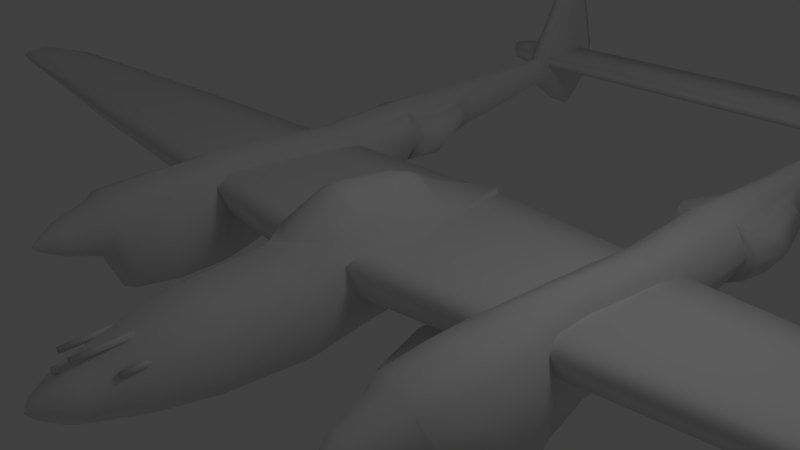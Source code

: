 # Source: p38_simple.blend  (saved by Blender 2.71.0; exported with 4.5.12 LTS)
import bpy
from mathutils import Matrix  # noqa: F401  (used for matrix-valued properties, if any)

bpy.ops.wm.read_factory_settings(use_empty=True)
scene = bpy.context.scene
scene.name = 'Scene'

# ---- collections
col_collection_1 = bpy.data.collections.new('Collection 1'); scene.collection.children.link(col_collection_1)

# ---- materials (node trees are filled in below, after node groups)
mat_material = bpy.data.materials.new('Material')
mat_material.alpha_threshold = 0.0
mat_material.use_transparent_shadow = False
mat_material.preview_render_type = 'SHADERBALL'
mat_material.specular_color = (0.6738, 0.6133, 0.3103)
mat_material.roughness = 0.5
mat_material.specular_intensity = 0.0
mat_material.line_color = (0.0, 0.0, 0.0, 1.0)

# ---- material node trees

# ---- world
world_world = bpy.data.worlds.new('World'); scene.world = world_world
world_world.color = (0.05088, 0.05088, 0.05088)
world_world.use_sun_shadow = False
world_world.sun_shadow_jitter_overblur = 0.0
world_world.cycles.sampling_method = 'MANUAL'
world_world.cycles.sample_map_resolution = 256

# ---- cameras
cam_camera = bpy.data.cameras.new('Camera')
cam_camera.clip_end = 100.0
cam_camera.lens = 35.0
cam_camera.sensor_width = 32.0
cam_camera.sensor_height = 18.0
cam_camera.ortho_scale = 7.314
cam_camera.dof.focus_distance = 0.0
cam_camera.dof.aperture_fstop = 128.0

# ---- lights
light_lamp = bpy.data.lights.new('Lamp', 'POINT')
light_lamp.transmission_factor = 0.0
light_lamp.cutoff_distance = 30.0
light_lamp.energy = 100.0
light_lamp.shadow_buffer_clip_start = 1.001
light_lamp.shadow_soft_size = 1.0
light_lamp.shadow_maximum_resolution = 0.006
light_lamp.use_absolute_resolution = True
light_lamp.cycles.use_multiple_importance_sampling = False

# ---- meshes
me_cube_001 = bpy.data.meshes.new('Cube.001')
me_cube_001.from_pydata([(0.5653, 2.344, 0.09624), (-0.5653, 2.344, 0.09624), (0.5668, -0.7824, -0.049), (-0.5668, -0.7824, -0.049), (0.5648, 2.344, 0.1176), (-0.5648, 2.344, 0.1176), (0.5633, -0.8821, 0.3558), (-0.5633, -0.8821, 0.3558), (0.0, 2.438, 0.1065), (0.0, -0.7824, -0.049), (0.0, 2.438, 0.1213), (0.0, -0.8821, 0.3663), (9.967, -0.3026, 0.7345), (-9.967, -0.3026, 0.7345), (10.13, 0.3927, 0.7161), (-10.13, 0.3927, 0.7161), (9.911, -0.2029, 0.6374), (-9.911, -0.2029, 0.6374), (10.12, 0.3927, 0.6951), (-10.12, 0.3927, 0.6951), (9.509, -0.366, 0.7084), (-9.509, -0.366, 0.7084), (9.505, 0.7911, 0.6619), (-9.505, 0.7911, 0.6619), (9.458, -0.2663, 0.5847), (-9.458, -0.2663, 0.5847), (9.501, 0.7911, 0.6454), (-9.501, 0.7911, 0.6454), (10.19, 0.181, 0.6967), (-10.19, 0.181, 0.6967), (10.18, -0.06702, 0.6879), (-10.18, -0.06702, 0.6879), (10.21, 0.181, 0.7281), (-10.21, 0.181, 0.7281), (10.2, -0.06702, 0.7322), (-10.2, -0.06702, 0.7322), (6.248, -0.5698, 0.5579), (-6.248, -0.5698, 0.5579), (6.248, 1.432, 0.4461), (-6.248, 1.432, 0.4461), (6.219, -0.4701, 0.3231), (-6.219, -0.4701, 0.3231), (6.243, 1.432, 0.4293), (-6.243, 1.432, 0.4293), (3.528, -0.6941, 0.4556), (-3.528, -0.6941, 0.4556), (3.528, 1.794, 0.3151), (-3.528, 1.794, 0.3151), (3.512, -0.5943, 0.1533), (-3.512, -0.5943, 0.1533), (3.526, 1.794, 0.2971), (-3.526, 1.794, 0.2971), (2.308, -0.7715, 0.4145), (-2.308, -0.7715, 0.4145), (2.309, 2.021, 0.2339), (-2.309, 2.021, 0.2339), (2.3, -0.6717, 0.07001), (-2.3, -0.6717, 0.07001), (2.307, 2.021, 0.2144), (-2.307, 2.021, 0.2144), (0.5668, 0.2859, -0.07332), (-0.5668, 0.2859, -0.07332), (0.5633, -0.5714, 0.4389), (-0.5633, -0.5714, 0.4389), (0.0, 0.32, -0.07332), (0.0, -0.5623, 0.4504), (9.985, -0.2356, 0.7873), (-9.985, -0.2356, 0.7873), (9.978, -0.05085, 0.6416), (-9.978, -0.05085, 0.6416), (9.51, -0.2546, 0.7765), (-9.51, -0.2546, 0.7765), (9.465, 0.05295, 0.5937), (-9.465, 0.05295, 0.5937), (10.19, 0.02277, 0.6908), (-10.19, 0.02277, 0.6908), (10.21, 0.02277, 0.7311), (-10.21, 0.02277, 0.7311), (6.249, -0.3771, 0.6454), (-6.249, -0.3771, 0.6454), (6.223, 0.1548, 0.3696), (-6.223, 0.1548, 0.3696), (3.524, -0.4631, 0.5472), (-3.524, -0.4631, 0.5472), (3.498, 0.1742, 0.1934), (-3.498, 0.1742, 0.1934), (2.347, -0.5156, 0.5027), (-2.347, -0.5156, 0.5027), (2.448, 0.1903, 0.08363), (-2.448, 0.1903, 0.08363), (0.5832, 1.655, -0.01903), (-0.5832, 1.655, -0.01903), (0.5797, 1.655, 0.2329), (-0.5797, 1.655, 0.2329), (0.0, 1.723, -0.01097), (0.0, 1.723, 0.2387), (10.1, 0.1949, 0.7696), (-10.1, 0.1949, 0.7696), (10.04, 0.1949, 0.6416), (-10.04, 0.1949, 0.6416), (9.523, 0.5111, 0.7234), (-9.523, 0.5111, 0.7234), (9.472, 0.5111, 0.5839), (-9.472, 0.5111, 0.5839), (10.19, 0.1104, 0.6933), (-10.19, 0.1104, 0.6933), (10.21, 0.1104, 0.7302), (-10.21, 0.1104, 0.7302), (6.24, 0.8131, 0.5259), (-6.24, 0.8131, 0.5259), (6.211, 0.8131, 0.3495), (-6.211, 0.8131, 0.3495), (3.533, 1.087, 0.4191), (-3.533, 1.087, 0.4191), (3.517, 1.087, 0.1932), (-3.517, 1.087, 0.1932), (2.376, 1.341, 0.3271), (-2.376, 1.341, 0.3271), (2.368, 1.341, 0.1212), (-2.368, 1.341, 0.1212), (3.401, 8.559, 0.4564), (-3.401, 8.559, 0.4564), (3.401, 7.249, 0.378), (-3.401, 7.249, 0.378), (3.401, 8.559, 0.4817), (-3.401, 8.559, 0.4817), (3.401, 7.216, 0.5601), (-3.401, 7.216, 0.5601), (0.0, 7.249, 0.378), (0.0, 8.559, 0.4535), (0.0, 7.216, 0.5601), (0.0, 8.559, 0.4846), (3.847, 7.357, 0.5601), (-3.847, 7.357, 0.5601), (3.847, 8.417, 0.5068), (-3.847, 8.417, 0.5068), (3.847, 7.39, 0.378), (-3.847, 7.39, 0.378), (3.847, 8.417, 0.4313), (-3.847, 8.417, 0.4313), (4.112, 8.069, 0.4086), (-4.112, 8.069, 0.4086), (4.112, 7.705, 0.378), (-4.112, 7.705, 0.378), (4.112, 8.069, 0.5295), (-4.112, 8.069, 0.5295), (4.112, 7.705, 0.5601), (-4.112, 7.705, 0.5601), (2.877, 7.249, 0.378), (-2.877, 7.249, 0.378), (2.877, 8.559, 0.456), (-2.877, 8.559, 0.456), (2.877, 7.216, 0.5601), (-2.877, 7.216, 0.5601), (2.877, 8.559, 0.4821), (-2.877, 8.559, 0.4821), (3.401, 7.904, 0.4172), (-3.401, 7.904, 0.4172), (3.401, 7.887, 0.5209), (-3.401, 7.887, 0.5209), (0.0, 7.974, 0.4018), (0.0, 7.953, 0.5363), (3.847, 7.887, 0.5335), (-3.847, 7.887, 0.5335), (3.847, 7.904, 0.4046), (-3.847, 7.904, 0.4046), (4.112, 7.887, 0.3933), (-4.112, 7.887, 0.3933), (4.112, 7.887, 0.5448), (-4.112, 7.887, 0.5448), (2.877, 7.905, 0.4059), (-2.877, 7.905, 0.4059), (2.877, 7.885, 0.5322), (-2.877, 7.885, 0.5322), (3.241, 3.123, -0.349), (-3.241, 3.123, -0.349), (3.155, -2.328, -0.08796), (-3.155, -2.328, -0.08796), (2.556, -2.328, -0.08796), (-2.556, -2.328, -0.08796), (2.633, 3.123, -0.349), (-2.633, 3.123, -0.349), (3.241, 3.123, 0.4894), (-3.241, 3.123, 0.4894), (3.155, -2.328, 0.4828), (-3.155, -2.328, 0.4828), (2.556, -2.328, 0.4828), (-2.556, -2.328, 0.4828), (2.633, 3.123, 0.4894), (-2.633, 3.123, 0.4894), (3.38, -0.7955, -0.7307), (-3.38, -0.7955, -0.7307), (2.394, -0.7955, -0.7356), (-2.394, -0.7955, -0.7356), (3.372, -0.7871, 0.492), (-3.372, -0.7871, 0.492), (2.422, -0.7871, 0.5101), (-2.422, -0.7871, 0.5101), (3.197, 0.183, -0.6449), (-3.197, 0.183, -0.6449), (2.589, 0.183, -0.6449), (-2.589, 0.183, -0.6449), (3.197, 0.1744, 0.5709), (-3.197, 0.1744, 0.5709), (2.589, 0.1744, 0.5709), (-2.589, 0.1744, 0.5709), (3.259, -0.4649, -0.7643), (-3.259, -0.4649, -0.7643), (2.514, -0.4649, -0.7571), (-2.514, -0.4649, -0.7571), (3.251, -0.4649, 0.5756), (-3.251, -0.4649, 0.5756), (2.536, -0.4649, 0.5756), (-2.536, -0.4649, 0.5756), (3.004, 8.177, 1.783), (-3.004, 8.177, 1.783), (3.199, 8.177, 1.783), (-3.199, 8.177, 1.783), (3.004, 8.177, -0.5492), (-3.004, 8.177, -0.5492), (3.199, 8.177, -0.5492), (-3.199, 8.177, -0.5492), (2.781, 4.817, 0.473), (-2.781, 4.817, 0.473), (2.781, 4.817, -0.1469), (-2.781, 4.817, -0.1469), (3.233, 4.817, -0.1469), (-3.233, 4.817, -0.1469), (3.233, 4.817, 0.473), (-3.233, 4.817, 0.473), (2.916, 7.049, 0.4665), (-2.916, 7.049, 0.4665), (2.916, 7.049, 0.1137), (-2.916, 7.049, 0.1137), (3.192, 7.049, 0.1137), (-3.192, 7.049, 0.1137), (3.192, 7.049, 0.4665), (-3.192, 7.049, 0.4665), (3.132, 8.738, 0.01491), (-3.132, 8.738, 0.01491), (3.071, 8.738, 0.01491), (-3.071, 8.738, 0.01491), (3.135, 8.777, 0.5174), (-3.135, 8.777, 0.5174), (3.067, 8.777, 0.5174), (-3.067, 8.777, 0.5174), (3.292, -2.121, -0.6408), (-3.292, -2.121, -0.6408), (2.43, -2.121, -0.6408), (-2.43, -2.121, -0.6408), (3.292, -2.162, 0.5231), (-3.292, -2.162, 0.5231), (2.454, -2.162, 0.5231), (-2.454, -2.162, 0.5231), (2.651, -2.872, 0.3845), (-2.651, -2.872, 0.3845), (3.012, -2.872, 0.3845), (-3.012, -2.872, 0.3845), (2.651, -2.872, 0.04582), (-2.651, -2.872, 0.04582), (3.012, -2.872, 0.04582), (-3.012, -2.872, 0.04582), (2.878, -3.18, 0.1657), (-2.878, -3.18, 0.1657), (2.785, -3.18, 0.1657), (-2.785, -3.18, 0.1657), (2.878, -3.18, 0.2647), (-2.878, -3.18, 0.2647), (2.785, -3.18, 0.2647), (-2.785, -3.18, 0.2647), (2.82, -3.231, 0.2308), (-2.82, -3.231, 0.2308), (2.844, -3.231, 0.2308), (-2.844, -3.231, 0.2308), (2.82, -3.231, 0.1996), (-2.82, -3.231, 0.1996), (2.844, -3.231, 0.1996), (-2.844, -3.231, 0.1996), (3.274, 1.958, -0.4888), (-3.274, 1.958, -0.4888), (2.588, 2.074, -0.4888), (-2.588, 2.074, -0.4888), (3.274, 1.728, 0.4148), (-3.274, 1.728, 0.4148), (2.588, 1.844, 0.4148), (-2.588, 1.844, 0.4148), (3.054, 8.351, -0.4157), (-3.054, 8.351, -0.4157), (3.149, 8.351, -0.4157), (-3.149, 8.351, -0.4157), (3.156, 8.477, 1.567), (-3.156, 8.477, 1.567), (3.047, 8.477, 1.567), (-3.047, 8.477, 1.567), (2.928, 7.829, 1.672), (-2.928, 7.829, 1.672), (2.928, 7.645, -0.2934), (-2.928, 7.645, -0.2934), (3.227, 7.645, -0.2934), (-3.227, 7.645, -0.2934), (3.227, 7.829, 1.672), (-3.227, 7.829, 1.672), (3.35, -1.503, -0.7326), (-3.35, -1.503, -0.7326), (2.402, -1.503, -0.7374), (-2.402, -1.503, -0.7374), (3.343, -1.438, 0.5188), (-3.343, -1.438, 0.5188), (2.43, -1.438, 0.5369), (-2.43, -1.438, 0.5369), (3.321, -2.328, 0.1974), (-3.321, -2.328, 0.1974), (3.441, 3.176, 0.07466), (-3.441, 3.176, 0.07466), (2.39, -2.328, 0.1974), (-2.39, -2.328, 0.1974), (2.434, 3.176, 0.07466), (-2.434, 3.176, 0.07466), (3.505, -0.7913, -0.07889), (-3.505, -0.7913, -0.07889), (2.235, -0.7913, -0.08493), (-2.235, -0.7913, -0.08493), (3.268, 0.1787, -0.03699), (-3.268, 0.1787, -0.03699), (2.519, 0.1787, -0.03699), (-2.519, 0.1787, -0.03699), (3.327, -0.4649, -0.06895), (-3.327, -0.4649, -0.06895), (2.461, -0.4649, -0.06895), (-2.461, -0.4649, -0.06895), (3.004, 8.177, 0.3118), (-3.004, 8.177, 0.3118), (3.199, 8.177, 0.3118), (-3.199, 8.177, 0.3118), (2.704, 4.817, 0.163), (-2.704, 4.817, 0.163), (3.31, 4.817, 0.163), (-3.31, 4.817, 0.163), (2.854, 7.049, 0.2901), (-2.854, 7.049, 0.2901), (3.254, 7.049, 0.2901), (-3.254, 7.049, 0.2901), (3.134, 8.757, 0.2662), (-3.134, 8.757, 0.2662), (3.069, 8.757, 0.2662), (-3.069, 8.757, 0.2662), (3.43, -2.186, 0.04292), (-3.43, -2.186, 0.04292), (2.292, -2.186, 0.04292), (-2.292, -2.186, 0.04292), (2.558, -2.872, 0.2152), (-2.558, -2.872, 0.2152), (3.105, -2.872, 0.2152), (-3.105, -2.872, 0.2152), (2.9, -3.18, 0.2152), (-2.9, -3.18, 0.2152), (2.764, -3.18, 0.2152), (-2.764, -3.18, 0.2152), (2.815, -3.231, 0.2152), (-2.815, -3.231, 0.2152), (2.849, -3.231, 0.2152), (-2.849, -3.231, 0.2152), (3.386, 1.806, -0.03699), (-3.386, 1.806, -0.03699), (2.475, 1.96, -0.03699), (-2.475, 1.96, -0.03699), (3.146, 8.414, 0.3627), (-3.146, 8.414, 0.3627), (3.057, 8.414, 0.3627), (-3.057, 8.414, 0.3627), (2.928, 7.737, 0.2764), (-2.928, 7.737, 0.2764), (3.227, 7.737, 0.2764), (-3.227, 7.737, 0.2764), (3.468, -1.47, -0.07245), (-3.468, -1.47, -0.07245), (2.268, -1.47, -0.07245), (-2.268, -1.47, -0.07245), (2.855, -2.328, -0.2458), (-2.855, -2.328, -0.2458), (2.937, 3.176, -0.474), (-2.937, 3.176, -0.474), (2.855, -2.328, 0.6406), (-2.855, -2.328, 0.6406), (2.937, 3.176, 0.6233), (-2.937, 3.176, 0.6233), (2.879, -0.7966, -0.8815), (-2.879, -0.7966, -0.8815), (2.879, -0.786, 0.7117), (-2.879, -0.786, 0.7117), (2.893, 0.184, -0.7856), (-2.893, 0.184, -0.7856), (2.893, 0.1734, 0.7117), (-2.893, 0.1734, 0.7117), (2.894, -0.4649, -0.8496), (-2.894, -0.4649, -0.8496), (2.894, -0.4649, 0.7674), (-2.894, -0.4649, 0.7674), (3.101, 8.177, 1.89), (-3.101, 8.177, 1.89), (3.101, 8.177, -0.6344), (-3.101, 8.177, -0.6344), (3.007, 4.817, 0.5791), (-3.007, 4.817, 0.5791), (3.007, 4.817, -0.253), (-3.007, 4.817, -0.253), (3.054, 7.049, 0.546), (-3.054, 7.049, 0.546), (3.054, 7.049, 0.03417), (-3.054, 7.049, 0.03417), (3.101, 8.88, 0.01491), (-3.101, 8.88, 0.01491), (3.101, 8.92, 0.5174), (-3.101, 8.92, 0.5174), (2.861, -2.129, -0.8005), (-2.861, -2.129, -0.8005), (2.861, -2.154, 0.701), (-2.861, -2.154, 0.701), (2.832, -2.872, 0.4719), (-2.832, -2.872, 0.4719), (2.832, -2.872, -0.04158), (-2.832, -2.872, -0.04158), (2.832, -3.18, 0.1425), (-2.832, -3.18, 0.1425), (2.832, -3.18, 0.2878), (-2.832, -3.18, 0.2878), (2.832, -3.231, 0.2374), (-2.832, -3.231, 0.2374), (2.832, -3.231, 0.1929), (-2.832, -3.231, 0.1929), (2.931, 2.016, -0.6365), (-2.931, 2.016, -0.6365), (2.931, 1.657, 0.5625), (-2.931, 1.657, 0.5625), (3.101, 8.493, -0.4157), (-3.101, 8.493, -0.4157), (3.101, 8.62, 1.536), (-3.101, 8.62, 1.536), (3.078, 7.765, 1.693), (-3.078, 7.765, 1.693), (3.078, 7.645, -0.3893), (-3.078, 7.645, -0.3893), (2.868, -1.51, -0.8609), (-2.868, -1.51, -0.8609), (2.868, -1.43, 0.716), (-2.868, -1.43, 0.716), (3.101, 8.9, 0.2662), (-3.101, 8.9, 0.2662), (2.832, -3.246, 0.2152), (-2.832, -3.246, 0.2152), (3.382, 4.553, 0.163), (-3.382, 4.553, 0.163), (3.593, 3.176, 0.07466), (-3.593, 3.176, 0.07466), (3.333, 4.448, 0.38), (-3.333, 4.448, 0.38), (3.333, 4.448, -0.05395), (-3.333, 4.448, -0.05395), (3.443, 3.176, 0.4134), (-3.443, 3.176, 0.4134), (3.443, 3.176, -0.2641), (-3.443, 3.176, -0.2641), (2.632, 4.553, 0.163), (-2.632, 4.553, 0.163), (2.282, 3.176, 0.07466), (-2.282, 3.176, 0.07466), (2.681, 4.448, -0.05395), (-2.681, 4.448, -0.05395), (2.681, 4.448, 0.38), (-2.681, 4.448, 0.38), (2.431, 3.176, 0.4134), (-2.431, 3.176, 0.4134), (2.431, 3.176, -0.2641), (-2.431, 3.176, -0.2641), (2.289, 3.532, -0.2152), (-2.289, 3.532, -0.2152), (2.289, 3.532, 0.3645), (-2.289, 3.532, 0.3645), (2.61, 4.448, 0.3336), (-2.61, 4.448, 0.3336), (2.61, 4.448, -0.007531), (-2.61, 4.448, -0.007531), (2.123, 3.657, 0.07466), (-2.123, 3.657, 0.07466), (2.505, 4.507, 0.163), (-2.505, 4.507, 0.163), (3.568, 3.532, -0.2152), (-3.568, 3.532, -0.2152), (3.568, 3.532, 0.3645), (-3.568, 3.532, 0.3645), (3.422, 4.448, -0.007531), (-3.422, 4.448, -0.007531), (3.422, 4.448, 0.3336), (-3.422, 4.448, 0.3336), (3.734, 3.657, 0.07466), (-3.734, 3.657, 0.07466), (3.526, 4.507, 0.163), (-3.526, 4.507, 0.163), (1.445, -0.1854, -1.231), (-1.445, -0.1854, -1.231), (1.844, -0.1854, -0.9846), (-1.844, -0.1854, -0.9846), (1.851, -0.1854, -0.585), (-1.851, -0.1854, -0.585), (1.5, -0.1854, -0.3334), (-1.5, -0.1854, -0.3334), (1.39, -0.1854, -0.3334), (-1.39, -0.1854, -0.3334), (1.014, -0.1854, -0.5703), (-1.014, -0.1854, -0.5703), (1.036, -0.1854, -0.9993), (-1.036, -0.1854, -0.9993), (1.445, 0.4723, -1.269), (-1.445, 0.4723, -1.269), (1.844, 0.4723, -1.023), (-1.844, 0.4723, -1.023), (1.851, 0.4723, -0.6234), (-1.851, 0.4723, -0.6234), (1.5, 0.4723, -0.3717), (-1.5, 0.4723, -0.3717), (1.39, 0.4723, -0.3717), (-1.39, 0.4723, -0.3717), (1.014, 0.4723, -0.6086), (-1.014, 0.4723, -0.6086), (1.036, 0.4723, -1.038), (-1.036, 0.4723, -1.038), (1.431, 2.532, -0.8867), (-1.431, 2.532, -0.8867), (1.204, 1.374, -1.027), (-1.204, 1.374, -1.027), (1.145, 1.374, -0.7151), (-1.145, 1.374, -0.7151), (1.311, 1.374, -0.4649), (-1.311, 1.374, -0.4649), (1.579, 1.374, -0.4649), (-1.579, 1.374, -0.4649), (1.745, 1.374, -0.7151), (-1.745, 1.374, -0.7151), (1.686, 1.374, -1.027), (-1.686, 1.374, -1.027), (1.445, 1.374, -1.166), (-1.445, 1.374, -1.166), (1.225, -1.005, -0.8978), (-1.225, -1.005, -0.8978), (1.174, -1.005, -0.6746), (-1.174, -1.005, -0.6746), (1.317, -1.005, -0.4955), (-1.317, -1.005, -0.4955), (1.546, -1.005, -0.4955), (-1.546, -1.005, -0.4955), (1.689, -1.005, -0.6746), (-1.689, -1.005, -0.6746), (1.638, -1.005, -0.8978), (-1.638, -1.005, -0.8978), (1.431, -1.005, -0.9972), (-1.431, -1.005, -0.9972), (1.431, -1.269, -0.8616), (-1.431, -1.269, -0.8616), (1.532, -1.269, -0.8133), (-1.532, -1.269, -0.8133), (1.556, -1.269, -0.7047), (-1.556, -1.269, -0.7047), (1.487, -1.269, -0.6177), (-1.487, -1.269, -0.6177), (1.376, -1.269, -0.6177), (-1.376, -1.269, -0.6177), (1.306, -1.269, -0.7047), (-1.306, -1.269, -0.7047), (1.331, -1.269, -0.8133), (-1.331, -1.269, -0.8133), (1.431, -1.345, -0.7333), (-1.431, -1.345, -0.7333), (1.39, 0.4938, 0.0458), (-1.39, 0.4938, 0.0458), (1.5, 0.4938, 0.0458), (-1.5, 0.4938, 0.0458), (1.39, -0.1639, 0.08416), (-1.39, -0.1639, 0.08416), (1.5, -0.1639, 0.08416), (-1.5, -0.1639, 0.08416), (0.0, -4.463, -0.1672), (0.07715, -4.463, -0.1305), (-0.07715, -4.463, -0.1305), (0.1111, -4.463, -0.0681), (-0.1111, -4.463, -0.0681), (0.1159, -4.463, 0.01467), (-0.1159, -4.463, 0.01467), (0.08895, -4.463, 0.06234), (-0.08895, -4.463, 0.06234), (0.0, -4.463, 0.1117), (0.0, 2.379, -0.006823), (0.05683, 2.358, 0.01334), (-0.05683, 2.358, 0.01334), (0.09016, 2.307, 0.07294), (-0.09016, 2.307, 0.07294), (0.09568, 2.307, 0.1731), (-0.09568, 2.307, 0.1731), (0.06476, 2.333, 0.2105), (-0.06476, 2.333, 0.2105), (0.0, 2.379, 0.2081), (0.0, -4.554, -0.04394), (0.0, 2.434, 0.117), (0.1235, -4.196, -0.2942), (-0.1235, -4.196, -0.2942), (0.0, -4.196, -0.3781), (0.2635, -4.196, -0.1424), (-0.2635, -4.196, -0.1424), (0.2768, -4.196, 0.045), (-0.2768, -4.196, 0.045), (0.1866, -4.196, 0.1554), (-0.1866, -4.196, 0.1554), (0.0, -4.204, 0.2405), (0.4022, -1.367, -0.7421), (-0.4022, -1.367, -0.7421), (0.0, -1.367, -0.941), (0.5872, -1.367, -0.3787), (-0.5872, -1.367, -0.3787), (0.6042, -1.367, 0.06497), (-0.6042, -1.367, 0.06497), (0.487, -1.367, 0.3273), (-0.487, -1.367, 0.3273), (0.0, -1.619, 0.726), (0.3889, -0.4478, -0.6308), (-0.3889, -0.4478, -0.6308), (0.0, -0.4478, -0.8812), (0.5739, -0.4478, -0.1732), (-0.5739, -0.4478, -0.1732), (0.5909, -0.4599, 0.133), (-0.5909, -0.4599, 0.133), (0.4738, -0.4719, 0.4873), (-0.4738, -0.4719, 0.4873), (0.3037, 0.6799, -0.6308), (-0.3037, 0.6799, -0.6308), (0.0, 0.6799, -0.8812), (0.4887, 0.6799, -0.1732), (-0.4887, 0.6799, -0.1732), (0.5057, 0.6799, 0.109), (-0.5057, 0.6799, 0.109), (0.4257, 0.6745, 0.3788), (-0.4257, 0.6745, 0.3788), (0.3623, -2.592, -0.6496), (-0.3623, -2.592, -0.6496), (0.0, -2.592, -0.8267), (0.5474, -2.592, -0.3258), (-0.5474, -2.592, -0.3258), (0.5643, -2.592, 0.06937), (-0.5643, -2.592, 0.06937), (0.4472, -2.592, 0.303), (-0.4472, -2.592, 0.303), (0.0, -2.592, 0.6903), (0.2959, -3.349, -0.5149), (-0.2959, -3.349, -0.5149), (0.0, -3.349, -0.6599), (0.481, -3.349, -0.2499), (-0.481, -3.349, -0.2499), (0.4979, -3.349, 0.07357), (-0.4979, -3.349, 0.07357), (0.3808, -3.349, 0.2648), (-0.3808, -3.349, 0.2648), (0.0, -3.349, 0.5819), (0.2594, 1.023, -0.5888), (-0.2594, 1.023, -0.5888), (0.0, 1.023, -0.8284), (0.4444, 0.9987, -0.2048), (-0.4444, 0.9987, -0.2048), (0.4614, 1.011, 0.2373), (-0.4614, 1.011, 0.2373), (0.3732, 1.019, 0.3379), (-0.3732, 1.019, 0.3379), (0.0, 1.131, 0.6934), (0.2614, 0.705, 0.7416), (-0.2614, 0.705, 0.7416), (0.0, 0.8138, 0.8722), (0.3599, 0.2465, 0.7304), (-0.3599, 0.2465, 0.7304), (0.433, -0.5906, 0.7255), (-0.433, -0.5906, 0.7255), (0.3931, -1.083, 0.7198), (-0.3931, -1.083, 0.7198), (0.0, -1.359, 0.7426), (0.0, 0.3018, 1.077), (0.0, -0.4959, 1.181), (0.0, 0.6558, 0.9565), (0.1706, 0.2414, 1.005), (-0.1706, 0.2414, 1.005), (0.225, -0.5892, 1.063), (-0.225, -0.5892, 1.063), (0.0, -0.7731, 1.113), (0.1475, 0.5294, 0.9499), (-0.1475, 0.5294, 0.9499), (0.1771, -0.6768, 1.075), (-0.1771, -0.6768, 1.075), (0.2666, -3.49, -0.4859), (-0.2666, -3.49, -0.4859), (0.0, -3.49, -0.623), (0.4516, -3.49, -0.2353), (-0.4516, -3.49, -0.2353), (0.4197, -3.486, 0.05366), (-0.4197, -3.486, 0.05366), (0.3026, -3.486, 0.2345), (-0.3026, -3.486, 0.2345), (0.0, -3.492, 0.5236), (0.1489, -4.061, -0.3515), (-0.1489, -4.061, -0.3515), (0.0, -4.061, -0.4517), (0.3178, -4.061, -0.169), (-0.3178, -4.061, -0.169), (0.3334, -4.061, 0.05457), (-0.3334, -4.061, 0.05457), (0.226, -4.061, 0.1866), (-0.226, -4.061, 0.1866), (0.0, -4.071, 0.3634), (0.1297, -4.067, 0.3599), (-0.1297, -4.067, 0.3599), (0.1675, -4.067, 0.3817), (-0.1675, -4.067, 0.3817), (0.1675, -4.067, 0.4253), (-0.1675, -4.067, 0.4253), (0.1297, -4.067, 0.4471), (-0.1297, -4.067, 0.4471), (0.09197, -4.067, 0.4253), (-0.09197, -4.067, 0.4253), (0.09197, -4.067, 0.3817), (-0.09197, -4.067, 0.3817), (0.1297, -3.293, 0.3599), (-0.1297, -3.293, 0.3599), (0.1675, -3.293, 0.3817), (-0.1675, -3.293, 0.3817), (0.1675, -3.293, 0.4253), (-0.1675, -3.293, 0.4253), (0.1297, -3.293, 0.4471), (-0.1297, -3.293, 0.4471), (0.09197, -3.293, 0.4253), (-0.09197, -3.293, 0.4253), (0.09197, -3.293, 0.3817), (-0.09197, -3.293, 0.3817), (0.1297, -4.044, 0.4035), (-0.1297, -4.044, 0.4035), (0.1297, -3.293, 0.4035), (-0.1297, -3.293, 0.4035), (0.3724, -3.21, 0.1749), (-0.3724, -3.21, 0.1749), (0.3724, -3.673, 0.1749), (-0.3724, -3.673, 0.1749), (0.3347, -3.21, 0.1531), (-0.3347, -3.21, 0.1531), (0.3347, -3.21, 0.1967), (-0.3347, -3.21, 0.1967), (0.3724, -3.21, 0.2185), (-0.3724, -3.21, 0.2185), (0.4102, -3.21, 0.1967), (-0.4102, -3.21, 0.1967), (0.4102, -3.21, 0.1531), (-0.4102, -3.21, 0.1531), (0.3724, -3.21, 0.1313), (-0.3724, -3.21, 0.1313), (0.3347, -3.696, 0.1531), (-0.3347, -3.696, 0.1531), (0.3347, -3.696, 0.1967), (-0.3347, -3.696, 0.1967), (0.3724, -3.696, 0.2185), (-0.3724, -3.696, 0.2185), (0.4102, -3.696, 0.1967), (-0.4102, -3.696, 0.1967), (0.4102, -3.696, 0.1531), (-0.4102, -3.696, 0.1531), (0.3724, -3.696, 0.1313), (-0.3724, -3.696, 0.1313), (0.0, -3.884, 0.2931), (0.0, -4.195, 0.2931), (0.0, -3.884, 0.3367), (0.03862, -3.884, 0.3149), (-0.03862, -3.884, 0.3149), (0.03862, -3.884, 0.2713), (-0.03862, -3.884, 0.2713), (0.0, -3.884, 0.2495), (0.0, -4.204, 0.3367), (0.03862, -4.204, 0.3149), (-0.03862, -4.204, 0.3149), (0.03862, -4.204, 0.2713), (-0.03862, -4.204, 0.2713), (0.0, -4.204, 0.2495), (0.5714, 0.667, -0.05821), (-0.5714, 0.667, -0.05821), (0.5679, 0.04825, 0.3816), (-0.5679, 0.04825, 0.3816), (0.0, 0.7104, -0.05597), (0.0, 0.07359, 0.3915), (10.02, -0.1158, 0.7824), (-10.02, -0.1158, 0.7824), (9.996, 0.01755, 0.6416), (-9.996, 0.01755, 0.6416), (9.514, -0.0415, 0.7617), (-9.514, -0.0415, 0.7617), (9.467, 0.1804, 0.591), (-9.467, 0.1804, 0.591), (10.19, 0.04716, 0.6915), (-10.19, 0.04716, 0.6915), (10.21, 0.04716, 0.7308), (-10.21, 0.04716, 0.7308), (6.247, -0.04585, 0.6122), (-6.247, -0.04585, 0.6122), (6.219, 0.338, 0.364), (-6.219, 0.338, 0.364), (3.527, -0.03184, 0.5116), (-3.527, -0.03184, 0.5116), (3.503, 0.4281, 0.1933), (-3.503, 0.4281, 0.1933), (2.355, 0.001032, 0.4538), (-2.355, 0.001032, 0.4538), (2.426, 0.5105, 0.09407), (-2.426, 0.5105, 0.09407)], [], [(6, 11, 9, 2), (9, 11, 7, 3), (0, 8, 10, 4), (10, 8, 1, 5), (24, 16, 12, 20), (13, 17, 25, 21), (22, 14, 18, 26), (19, 15, 23, 27), (18, 14, 32, 28), (33, 15, 19, 29), (12, 16, 30, 34), (31, 17, 13, 35), (40, 24, 20, 36), (21, 25, 41, 37), (38, 22, 26, 42), (27, 23, 39, 43), (48, 40, 36, 44), (37, 41, 49, 45), (46, 38, 42, 50), (43, 39, 47, 51), (2, 56, 52, 6), (53, 57, 3, 7), (56, 48, 44, 52), (45, 49, 57, 53), (58, 0, 4, 54), (5, 1, 59, 55), (54, 46, 50, 58), (51, 47, 55, 59), (9, 64, 60, 2), (61, 64, 9, 3), (65, 11, 6, 62), (7, 11, 65, 63), (12, 66, 70, 20), (71, 67, 13, 21), (68, 16, 24, 72), (25, 17, 69, 73), (16, 68, 74, 30), (75, 69, 17, 31), (66, 12, 34, 76), (35, 13, 67, 77), (76, 34, 30, 74), (31, 35, 77, 75), (20, 70, 78, 36), (79, 71, 21, 37), (72, 24, 40, 80), (41, 25, 73, 81), (36, 78, 82, 44), (83, 79, 37, 45), (80, 40, 48, 84), (49, 41, 81, 85), (52, 86, 62, 6), (63, 87, 53, 7), (44, 82, 86, 52), (87, 83, 45, 53), (88, 56, 2, 60), (3, 57, 89, 61), (84, 48, 56, 88), (57, 49, 85, 89), (0, 90, 94, 8), (94, 91, 1, 8), (10, 95, 92, 4), (93, 95, 10, 5), (96, 14, 22, 100), (23, 15, 97, 101), (18, 98, 102, 26), (103, 99, 19, 27), (98, 18, 28, 104), (29, 19, 99, 105), (14, 96, 106, 32), (107, 97, 15, 33), (32, 106, 104, 28), (105, 107, 33, 29), (100, 22, 38, 108), (39, 23, 101, 109), (26, 102, 110, 42), (111, 103, 27, 43), (108, 38, 46, 112), (47, 39, 109, 113), (42, 110, 114, 50), (115, 111, 43, 51), (116, 54, 4, 92), (5, 55, 117, 93), (112, 46, 54, 116), (55, 47, 113, 117), (90, 0, 58, 118), (59, 1, 91, 119), (50, 114, 118, 58), (119, 115, 51, 59), (120, 124, 134, 138), (135, 125, 121, 139), (126, 122, 136, 132), (137, 123, 127, 133), (132, 136, 142, 146), (143, 137, 133, 147), (138, 134, 144, 140), (145, 135, 139, 141), (126, 152, 148, 122), (149, 153, 127, 123), (152, 130, 128, 148), (128, 130, 153, 149), (131, 154, 150, 129), (151, 155, 131, 129), (154, 124, 120, 150), (121, 125, 155, 151), (124, 158, 162, 134), (163, 159, 125, 135), (158, 126, 132, 162), (133, 127, 159, 163), (122, 156, 164, 136), (165, 157, 123, 137), (156, 120, 138, 164), (139, 121, 157, 165), (136, 164, 166, 142), (167, 165, 137, 143), (164, 138, 140, 166), (141, 139, 165, 167), (134, 162, 168, 144), (169, 163, 135, 145), (162, 132, 146, 168), (147, 133, 163, 169), (144, 168, 166, 140), (167, 169, 145, 141), (168, 146, 142, 166), (143, 147, 169, 167), (150, 170, 160, 129), (160, 171, 151, 129), (170, 148, 128, 160), (128, 149, 171, 160), (120, 156, 170, 150), (171, 157, 121, 151), (156, 122, 148, 170), (149, 123, 157, 171), (154, 172, 158, 124), (159, 173, 155, 125), (172, 152, 126, 158), (127, 153, 173, 159), (131, 161, 172, 154), (173, 161, 131, 155), (161, 130, 152, 172), (153, 130, 161, 173), (210, 326, 322, 202), (323, 327, 211, 203), (326, 206, 198, 322), (199, 207, 327, 323), (194, 318, 326, 210), (327, 319, 195, 211), (318, 190, 206, 326), (207, 191, 319, 327), (212, 328, 320, 196), (321, 329, 213, 197), (328, 208, 192, 320), (193, 209, 329, 321), (204, 324, 328, 212), (329, 325, 205, 213), (324, 200, 208, 328), (209, 201, 325, 329), (230, 338, 334, 222), (335, 339, 231, 223), (338, 232, 224, 334), (225, 233, 339, 335), (234, 340, 336, 226), (337, 341, 235, 227), (340, 236, 228, 336), (229, 237, 341, 337), (184, 310, 346, 250), (347, 311, 185, 251), (310, 176, 246, 346), (247, 177, 311, 347), (252, 348, 314, 186), (315, 349, 253, 187), (348, 248, 178, 314), (179, 249, 349, 315), (186, 314, 350, 254), (351, 315, 187, 255), (314, 178, 258, 350), (259, 179, 315, 351), (176, 310, 352, 260), (353, 311, 177, 261), (310, 184, 256, 352), (257, 185, 311, 353), (260, 352, 354, 262), (355, 353, 261, 263), (352, 256, 266, 354), (267, 257, 353, 355), (254, 350, 356, 268), (357, 351, 255, 269), (350, 258, 264, 356), (265, 259, 351, 357), (268, 356, 358, 270), (359, 357, 269, 271), (356, 264, 274, 358), (275, 265, 357, 359), (262, 354, 360, 276), (361, 355, 263, 277), (354, 266, 272, 360), (273, 267, 355, 361), (282, 362, 312, 182), (313, 363, 283, 183), (362, 278, 174, 312), (175, 279, 363, 313), (202, 322, 362, 282), (363, 323, 203, 283), (322, 198, 278, 362), (279, 199, 323, 363), (284, 364, 324, 204), (325, 365, 285, 205), (364, 280, 200, 324), (201, 281, 365, 325), (188, 316, 364, 284), (365, 317, 189, 285), (316, 180, 280, 364), (281, 181, 317, 365), (288, 366, 332, 220), (333, 367, 289, 221), (366, 290, 216, 332), (217, 291, 367, 333), (238, 342, 366, 288), (367, 343, 239, 289), (342, 242, 290, 366), (291, 243, 343, 367), (292, 368, 330, 214), (331, 369, 293, 215), (368, 286, 218, 330), (219, 287, 369, 331), (244, 344, 368, 292), (369, 345, 245, 293), (344, 240, 286, 368), (287, 241, 345, 369), (294, 370, 338, 230), (339, 371, 295, 231), (370, 296, 232, 338), (233, 297, 371, 339), (214, 330, 370, 294), (371, 331, 215, 295), (330, 218, 296, 370), (297, 219, 331, 371), (298, 372, 340, 234), (341, 373, 299, 235), (372, 300, 236, 340), (237, 301, 373, 341), (220, 332, 372, 298), (373, 333, 221, 299), (332, 216, 300, 372), (301, 217, 333, 373), (306, 374, 318, 194), (319, 375, 307, 195), (374, 302, 190, 318), (191, 303, 375, 319), (250, 346, 374, 306), (375, 347, 251, 307), (346, 246, 302, 374), (303, 247, 347, 375), (308, 376, 348, 252), (349, 377, 309, 253), (376, 304, 248, 348), (249, 305, 377, 349), (196, 320, 376, 308), (377, 321, 197, 309), (320, 192, 304, 376), (305, 193, 321, 377), (208, 394, 386, 192), (387, 395, 209, 193), (394, 206, 190, 386), (191, 207, 395, 387), (200, 390, 394, 208), (395, 391, 201, 209), (390, 198, 206, 394), (207, 199, 391, 395), (212, 396, 392, 204), (393, 397, 213, 205), (396, 210, 202, 392), (203, 211, 397, 393), (196, 388, 396, 212), (397, 389, 197, 213), (388, 194, 210, 396), (211, 195, 389, 397), (228, 402, 384, 182), (385, 403, 229, 183), (402, 222, 188, 384), (189, 223, 403, 385), (224, 404, 380, 180), (381, 405, 225, 181), (404, 226, 174, 380), (175, 227, 405, 381), (236, 406, 402, 228), (403, 407, 237, 229), (406, 230, 222, 402), (223, 231, 407, 403), (232, 408, 404, 224), (405, 409, 233, 225), (408, 234, 226, 404), (227, 235, 409, 405), (248, 414, 378, 178), (379, 415, 249, 179), (414, 246, 176, 378), (177, 247, 415, 379), (186, 382, 416, 252), (417, 383, 187, 253), (382, 184, 250, 416), (251, 185, 383, 417), (184, 382, 418, 256), (419, 383, 185, 257), (382, 186, 254, 418), (255, 187, 383, 419), (178, 378, 420, 258), (421, 379, 179, 259), (378, 176, 260, 420), (261, 177, 379, 421), (258, 420, 422, 264), (423, 421, 259, 265), (420, 260, 262, 422), (263, 261, 421, 423), (256, 418, 424, 266), (425, 419, 257, 267), (418, 254, 268, 424), (269, 255, 419, 425), (266, 424, 426, 272), (427, 425, 267, 273), (424, 268, 270, 426), (271, 269, 425, 427), (264, 422, 428, 274), (429, 423, 265, 275), (422, 262, 276, 428), (277, 263, 423, 429), (280, 430, 390, 200), (391, 431, 281, 201), (430, 278, 198, 390), (199, 279, 431, 391), (180, 380, 430, 280), (431, 381, 181, 281), (380, 174, 278, 430), (279, 175, 381, 431), (284, 432, 384, 188), (385, 433, 285, 189), (432, 282, 182, 384), (183, 283, 433, 385), (204, 392, 432, 284), (433, 393, 205, 285), (392, 202, 282, 432), (283, 203, 393, 433), (286, 434, 400, 218), (401, 435, 287, 219), (434, 288, 220, 400), (221, 289, 435, 401), (240, 410, 434, 286), (435, 411, 241, 287), (410, 238, 288, 434), (289, 239, 411, 435), (290, 436, 398, 216), (399, 437, 291, 217), (436, 292, 214, 398), (215, 293, 437, 399), (242, 412, 436, 290), (437, 413, 243, 291), (412, 244, 292, 436), (293, 245, 413, 437), (300, 438, 406, 236), (407, 439, 301, 237), (438, 294, 230, 406), (231, 295, 439, 407), (216, 398, 438, 300), (439, 399, 217, 301), (398, 214, 294, 438), (295, 215, 399, 439), (296, 440, 408, 232), (409, 441, 297, 233), (440, 298, 234, 408), (235, 299, 441, 409), (218, 400, 440, 296), (441, 401, 219, 297), (400, 220, 298, 440), (299, 221, 401, 441), (304, 442, 414, 248), (415, 443, 305, 249), (442, 302, 246, 414), (247, 303, 443, 415), (192, 386, 442, 304), (443, 387, 193, 305), (386, 190, 302, 442), (303, 191, 387, 443), (308, 444, 388, 196), (389, 445, 309, 197), (444, 306, 194, 388), (195, 307, 445, 389), (252, 416, 444, 308), (445, 417, 253, 309), (416, 250, 306, 444), (307, 251, 417, 445), (344, 446, 410, 240), (411, 447, 345, 241), (446, 342, 238, 410), (239, 343, 447, 411), (244, 412, 446, 344), (447, 413, 245, 345), (412, 242, 342, 446), (343, 243, 413, 447), (360, 448, 428, 276), (429, 449, 361, 277), (448, 358, 274, 428), (275, 359, 449, 429), (272, 426, 448, 360), (449, 427, 273, 361), (426, 270, 358, 448), (359, 271, 427, 449), (336, 228, 454, 450), (455, 229, 337, 451), (226, 336, 450, 456), (451, 337, 227, 457), (182, 312, 452, 458), (453, 313, 183, 459), (312, 174, 460, 452), (461, 175, 313, 453), (228, 182, 458, 454), (459, 183, 229, 455), (174, 226, 456, 460), (457, 227, 175, 461), (334, 224, 466, 462), (467, 225, 335, 463), (222, 334, 462, 468), (463, 335, 223, 469), (316, 188, 470, 464), (471, 189, 317, 465), (180, 316, 464, 472), (465, 317, 181, 473), (224, 180, 472, 466), (473, 181, 225, 467), (188, 222, 468, 470), (469, 223, 189, 471), (470, 468, 478, 476), (479, 469, 471, 477), (466, 472, 474, 480), (475, 473, 467, 481), (472, 464, 482, 474), (483, 465, 473, 475), (464, 470, 476, 482), (477, 471, 465, 483), (468, 462, 484, 478), (485, 463, 469, 479), (462, 466, 480, 484), (481, 467, 463, 485), (460, 456, 490, 486), (491, 457, 461, 487), (454, 458, 488, 492), (489, 459, 455, 493), (452, 460, 486, 494), (487, 461, 453, 495), (458, 452, 494, 488), (495, 453, 459, 489), (456, 450, 496, 490), (497, 451, 457, 491), (450, 454, 492, 496), (493, 455, 451, 497), (490, 496, 494, 486), (495, 497, 491, 487), (496, 492, 488, 494), (489, 493, 497, 495), (478, 484, 482, 476), (483, 485, 479, 477), (484, 480, 474, 482), (475, 481, 485, 483), (498, 512, 514, 500), (515, 513, 499, 501), (500, 514, 516, 502), (517, 515, 501, 503), (502, 516, 518, 504), (519, 517, 503, 505), (506, 520, 522, 508), (523, 521, 507, 509), (508, 522, 524, 510), (525, 523, 509, 511), (510, 524, 512, 498), (513, 525, 511, 499), (512, 524, 528, 540), (529, 525, 513, 541), (524, 522, 530, 528), (531, 523, 525, 529), (522, 520, 532, 530), (533, 521, 523, 531), (520, 518, 534, 532), (535, 519, 521, 533), (518, 516, 536, 534), (537, 517, 519, 535), (516, 514, 538, 536), (539, 515, 517, 537), (514, 512, 540, 538), (541, 513, 515, 539), (526, 538, 540), (541, 539, 527), (526, 536, 538), (539, 537, 527), (526, 534, 536), (537, 535, 527), (526, 532, 534), (535, 533, 527), (526, 530, 532), (533, 531, 527), (526, 528, 530), (531, 529, 527), (526, 540, 528), (529, 541, 527), (510, 498, 554, 542), (555, 499, 511, 543), (508, 510, 542, 544), (543, 511, 509, 545), (506, 508, 544, 546), (545, 509, 507, 547), (504, 506, 546, 548), (547, 507, 505, 549), (502, 504, 548, 550), (549, 505, 503, 551), (500, 502, 550, 552), (551, 503, 501, 553), (498, 500, 552, 554), (553, 501, 499, 555), (554, 552, 558, 556), (559, 553, 555, 557), (552, 550, 560, 558), (561, 551, 553, 559), (550, 548, 562, 560), (563, 549, 551, 561), (548, 546, 564, 562), (565, 547, 549, 563), (546, 544, 566, 564), (567, 545, 547, 565), (544, 542, 568, 566), (569, 543, 545, 567), (542, 554, 556, 568), (557, 555, 543, 569), (570, 556, 558), (559, 557, 571), (570, 558, 560), (561, 559, 571), (570, 560, 562), (563, 561, 571), (570, 562, 564), (565, 563, 571), (570, 564, 566), (567, 565, 571), (570, 566, 568), (569, 567, 571), (570, 568, 556), (557, 569, 571), (520, 506, 576, 572), (577, 507, 521, 573), (504, 518, 574, 578), (575, 519, 505, 579), (518, 520, 572, 574), (573, 521, 519, 575), (506, 504, 578, 576), (579, 505, 507, 577), (578, 574, 572, 576), (573, 575, 579, 577), (600, 580, 581), (582, 580, 600), (601, 591, 590), (590, 592, 601), (600, 581, 583), (584, 582, 600), (601, 593, 591), (592, 594, 601), (600, 583, 585), (586, 584, 600), (601, 595, 593), (594, 596, 601), (600, 585, 587), (588, 586, 600), (601, 597, 595), (596, 598, 601), (600, 587, 589), (589, 588, 600), (601, 599, 597), (598, 599, 601), (580, 604, 602, 581), (603, 604, 580, 582), (581, 602, 605, 583), (606, 603, 582, 584), (583, 605, 607, 585), (608, 606, 584, 586), (585, 607, 609, 587), (610, 608, 586, 588), (587, 609, 611, 589), (611, 610, 588, 589), (614, 624, 622, 612), (623, 624, 614, 613), (612, 622, 625, 615), (626, 623, 613, 616), (615, 625, 627, 617), (628, 626, 616, 618), (617, 627, 629, 619), (630, 628, 618, 620), (624, 633, 631, 622), (632, 633, 624, 623), (622, 631, 634, 625), (635, 632, 623, 626), (625, 634, 636, 627), (637, 635, 626, 628), (627, 636, 638, 629), (639, 637, 628, 630), (642, 614, 612, 640), (613, 614, 642, 641), (640, 612, 615, 643), (616, 613, 641, 644), (643, 615, 617, 645), (618, 616, 644, 646), (645, 617, 619, 647), (620, 618, 646, 648), (647, 619, 621, 649), (621, 620, 648, 649), (652, 642, 640, 650), (641, 642, 652, 651), (650, 640, 643, 653), (644, 641, 651, 654), (653, 643, 645, 655), (646, 644, 654, 656), (655, 645, 647, 657), (648, 646, 656, 658), (657, 647, 649, 659), (649, 648, 658, 659), (633, 662, 660, 631), (661, 662, 633, 632), (662, 590, 591, 660), (592, 590, 662, 661), (631, 660, 663, 634), (664, 661, 632, 635), (660, 591, 593, 663), (594, 592, 661, 664), (634, 663, 665, 636), (666, 664, 635, 637), (663, 593, 595, 665), (596, 594, 664, 666), (636, 665, 667, 638), (668, 666, 637, 639), (665, 595, 597, 667), (598, 596, 666, 668), (667, 597, 599, 669), (599, 598, 668, 669), (667, 669, 672, 670), (672, 669, 668, 671), (638, 667, 670, 673), (671, 668, 639, 674), (629, 638, 673, 675), (674, 639, 630, 676), (619, 629, 675, 677), (676, 630, 620, 678), (621, 619, 677, 679), (678, 620, 621, 679), (680, 683, 688, 682), (689, 684, 680, 682), (672, 682, 688, 670), (689, 682, 672, 671), (670, 688, 683, 673), (684, 689, 671, 674), (673, 683, 685, 675), (686, 684, 674, 676), (683, 680, 681, 685), (681, 680, 684, 686), (681, 687, 690, 685), (691, 687, 681, 686), (675, 685, 690, 677), (691, 686, 676, 678), (677, 690, 687, 679), (687, 691, 678, 679), (694, 652, 650, 692), (651, 652, 694, 693), (692, 650, 653, 695), (654, 651, 693, 696), (695, 653, 655, 697), (656, 654, 696, 698), (697, 655, 657, 699), (658, 656, 698, 700), (699, 657, 659, 701), (659, 658, 700, 701), (604, 704, 702, 602), (703, 704, 604, 603), (704, 694, 692, 702), (693, 694, 704, 703), (602, 702, 705, 605), (706, 703, 603, 606), (702, 692, 695, 705), (696, 693, 703, 706), (605, 705, 707, 607), (708, 706, 606, 608), (705, 695, 697, 707), (698, 696, 706, 708), (607, 707, 709, 609), (710, 708, 608, 610), (707, 697, 699, 709), (700, 698, 708, 710), (609, 709, 711, 611), (711, 710, 610, 611), (709, 699, 701, 711), (701, 700, 710, 711), (736, 712, 714), (715, 713, 737), (738, 726, 724), (725, 727, 739), (736, 714, 716), (717, 715, 737), (738, 728, 726), (727, 729, 739), (736, 716, 718), (719, 717, 737), (738, 730, 728), (729, 731, 739), (736, 718, 720), (721, 719, 737), (738, 732, 730), (731, 733, 739), (736, 720, 722), (723, 721, 737), (738, 734, 732), (733, 735, 739), (736, 722, 712), (713, 723, 737), (738, 724, 734), (735, 725, 739), (712, 724, 726, 714), (727, 725, 713, 715), (714, 726, 728, 716), (729, 727, 715, 717), (716, 728, 730, 718), (731, 729, 717, 719), (718, 730, 732, 720), (733, 731, 719, 721), (720, 732, 734, 722), (735, 733, 721, 723), (722, 734, 724, 712), (725, 735, 723, 713), (756, 744, 754, 766), (755, 745, 757, 767), (758, 746, 744, 756), (745, 747, 759, 757), (760, 748, 746, 758), (747, 749, 761, 759), (762, 750, 748, 760), (749, 751, 763, 761), (764, 752, 750, 762), (751, 753, 765, 763), (766, 754, 752, 764), (753, 755, 767, 765), (740, 754, 744), (745, 755, 741), (742, 756, 766), (767, 757, 743), (740, 744, 746), (747, 745, 741), (742, 758, 756), (757, 759, 743), (740, 746, 748), (749, 747, 741), (742, 760, 758), (759, 761, 743), (740, 748, 750), (751, 749, 741), (742, 762, 760), (761, 763, 743), (740, 750, 752), (753, 751, 741), (742, 764, 762), (763, 765, 743), (740, 752, 754), (755, 753, 741), (742, 766, 764), (765, 767, 743), (777, 771, 770, 776), (770, 772, 778, 776), (779, 773, 771, 777), (772, 774, 780, 778), (781, 775, 773, 779), (774, 775, 781, 780), (768, 770, 771), (772, 770, 768), (769, 777, 776), (776, 778, 769), (768, 771, 773), (774, 772, 768), (769, 779, 777), (778, 780, 769), (768, 773, 775), (775, 774, 768), (769, 781, 779), (780, 781, 769), (64, 786, 782, 60), (783, 786, 64, 61), (786, 94, 90, 782), (91, 94, 786, 783), (95, 787, 784, 92), (785, 787, 95, 93), (787, 65, 62, 784), (63, 65, 787, 785), (66, 788, 792, 70), (793, 789, 67, 71), (788, 96, 100, 792), (101, 97, 789, 793), (98, 790, 794, 102), (795, 791, 99, 103), (790, 68, 72, 794), (73, 69, 791, 795), (68, 790, 796, 74), (797, 791, 69, 75), (790, 98, 104, 796), (105, 99, 791, 797), (96, 788, 798, 106), (799, 789, 97, 107), (788, 66, 76, 798), (77, 67, 789, 799), (106, 798, 796, 104), (797, 799, 107, 105), (798, 76, 74, 796), (75, 77, 799, 797), (70, 792, 800, 78), (801, 793, 71, 79), (792, 100, 108, 800), (109, 101, 793, 801), (102, 794, 802, 110), (803, 795, 103, 111), (794, 72, 80, 802), (81, 73, 795, 803), (78, 800, 804, 82), (805, 801, 79, 83), (800, 108, 112, 804), (113, 109, 801, 805), (110, 802, 806, 114), (807, 803, 111, 115), (802, 80, 84, 806), (85, 81, 803, 807), (86, 808, 784, 62), (785, 809, 87, 63), (808, 116, 92, 784), (93, 117, 809, 785), (82, 804, 808, 86), (809, 805, 83, 87), (804, 112, 116, 808), (117, 113, 805, 809), (118, 810, 782, 90), (783, 811, 119, 91), (810, 88, 60, 782), (61, 89, 811, 783), (114, 806, 810, 118), (811, 807, 115, 119), (806, 84, 88, 810), (89, 85, 807, 811)])
me_cube_001.polygons.foreach_set('use_smooth', [True] * 842)
_uv = me_cube_001.uv_layers.new(name='UVTex')
_uv.uv.foreach_set('vector', [0.4429, 0.06985, 0.4429, 0.02069, 0.4695, 0.02069, 0.4695, 0.06985, 0.4695, 0.02069, 0.4429, 0.02069, 0.4429, 0.06985, 0.4695, 0.06985, 0.2627, 0.06985, 0.2627, 0.02069, 0.2707, 0.02069, 0.2707, 0.06985, 0.2707, 0.02069, 0.2627, 0.02069, 0.2627, 0.06985, 0.2707, 0.06985, 0.4695, 0.6405, 0.4695, 0.6889, 0.4429, 0.6889, 0.4429, 0.6405, 0.4429, 0.6889, 0.4695, 0.6889, 0.4695, 0.6405, 0.4429, 0.6405, 0.2707, 0.6405, 0.2707, 0.6889, 0.2627, 0.6889, 0.2627, 0.6405, 0.2627, 0.6889, 0.2707, 0.6889, 0.2707, 0.6405, 0.2627, 0.6405, 0.2627, 0.6889, 0.2707, 0.6889, 0.2707, 0.7025, 0.2627, 0.7025, 0.2707, 0.7025, 0.2707, 0.6889, 0.2627, 0.6889, 0.2627, 0.7025, 0.4429, 0.6889, 0.4695, 0.6889, 0.4695, 0.7025, 0.4429, 0.7025, 0.4695, 0.7025, 0.4695, 0.6889, 0.4429, 0.6889, 0.4429, 0.7025, 0.4695, 0.459, 0.4695, 0.6405, 0.4429, 0.6405, 0.4429, 0.459, 0.4429, 0.6405, 0.4695, 0.6405, 0.4695, 0.459, 0.4429, 0.459, 0.2707, 0.459, 0.2707, 0.6405, 0.2627, 0.6405, 0.2627, 0.459, 0.2627, 0.6405, 0.2707, 0.6405, 0.2707, 0.459, 0.2627, 0.459, 0.4695, 0.2898, 0.4695, 0.459, 0.4429, 0.459, 0.4429, 0.2898, 0.4429, 0.459, 0.4695, 0.459, 0.4695, 0.2898, 0.4429, 0.2898, 0.2707, 0.2898, 0.2707, 0.459, 0.2627, 0.459, 0.2627, 0.2898, 0.2627, 0.459, 0.2707, 0.459, 0.2707, 0.2898, 0.2627, 0.2898, 0.4695, 0.06985, 0.4695, 0.1957, 0.4429, 0.1957, 0.4429, 0.06985, 0.4429, 0.1957, 0.4695, 0.1957, 0.4695, 0.06985, 0.4429, 0.06985, 0.4695, 0.1957, 0.4695, 0.2898, 0.4429, 0.2898, 0.4429, 0.1957, 0.4429, 0.2898, 0.4695, 0.2898, 0.4695, 0.1957, 0.4429, 0.1957, 0.2627, 0.1893, 0.2627, 0.06985, 0.2707, 0.06985, 0.2707, 0.1893, 0.2707, 0.06985, 0.2627, 0.06985, 0.2627, 0.1893, 0.2707, 0.1893, 0.2707, 0.1893, 0.2707, 0.2898, 0.2627, 0.2898, 0.2627, 0.1893, 0.2627, 0.2898, 0.2707, 0.2898, 0.2707, 0.1893, 0.2627, 0.1893, 0.2088, 0.03285, 0.1478, 0.03262, 0.1478, 0.06932, 0.2088, 0.06932, 0.1478, 0.06932, 0.1478, 0.03262, 0.2088, 0.03285, 0.2088, 0.06932, 0.4116, 0.02069, 0.4429, 0.02069, 0.4429, 0.06985, 0.4116, 0.06985, 0.4429, 0.06985, 0.4429, 0.02069, 0.4116, 0.02069, 0.4116, 0.06985, 0.4429, 0.6889, 0.4116, 0.6889, 0.4116, 0.6405, 0.4429, 0.6405, 0.4116, 0.6405, 0.4116, 0.6889, 0.4429, 0.6889, 0.4429, 0.6405, 0.1478, 0.682, 0.2088, 0.682, 0.2088, 0.6421, 0.1478, 0.6421, 0.2088, 0.6421, 0.2088, 0.682, 0.1478, 0.682, 0.1478, 0.6421, 0.2088, 0.682, 0.1478, 0.682, 0.1478, 0.6989, 0.2088, 0.6989, 0.1478, 0.6989, 0.1478, 0.682, 0.2088, 0.682, 0.2088, 0.6989, 0.4116, 0.6889, 0.4429, 0.6889, 0.4429, 0.7025, 0.4116, 0.7025, 0.4429, 0.7025, 0.4429, 0.6889, 0.4116, 0.6889, 0.4116, 0.7025, 0.4116, 0.7025, 0.4429, 0.7025, 0.4429, 0.708, 0.4116, 0.708, 0.4429, 0.708, 0.4429, 0.7025, 0.4116, 0.7025, 0.4116, 0.708, 0.4429, 0.6405, 0.4116, 0.6405, 0.4116, 0.459, 0.4429, 0.459, 0.4116, 0.459, 0.4116, 0.6405, 0.4429, 0.6405, 0.4429, 0.459, 0.1478, 0.6421, 0.2088, 0.6421, 0.2088, 0.4324, 0.1478, 0.4324, 0.2088, 0.4324, 0.2088, 0.6421, 0.1478, 0.6421, 0.1478, 0.4324, 0.4429, 0.459, 0.4116, 0.459, 0.4116, 0.2898, 0.4429, 0.2898, 0.4116, 0.2898, 0.4116, 0.459, 0.4429, 0.459, 0.4429, 0.2898, 0.1478, 0.4324, 0.2088, 0.4324, 0.2088, 0.2579, 0.1478, 0.2579, 0.2088, 0.2579, 0.2088, 0.4324, 0.1478, 0.4324, 0.1478, 0.2579, 0.4429, 0.1957, 0.4116, 0.1957, 0.4116, 0.06985, 0.4429, 0.06985, 0.4116, 0.06985, 0.4116, 0.1957, 0.4429, 0.1957, 0.4429, 0.06985, 0.4429, 0.2898, 0.4116, 0.2898, 0.4116, 0.1957, 0.4429, 0.1957, 0.4116, 0.1957, 0.4116, 0.2898, 0.4429, 0.2898, 0.4429, 0.1957, 0.1478, 0.1848, 0.2088, 0.1848, 0.2088, 0.06932, 0.1478, 0.06932, 0.2088, 0.06932, 0.2088, 0.1848, 0.1478, 0.1848, 0.1478, 0.06932, 0.1478, 0.2579, 0.2088, 0.2579, 0.2088, 0.1848, 0.1478, 0.1848, 0.2088, 0.1848, 0.2088, 0.2579, 0.1478, 0.2579, 0.1478, 0.1848, 0.02176, 0.1025, 0.05633, 0.08495, 0.05633, 0.04825, 0.02176, 0.06602, 0.05633, 0.04825, 0.05633, 0.08495, 0.02176, 0.1025, 0.02176, 0.06602, 0.2707, 0.02069, 0.3274, 0.02069, 0.3274, 0.06985, 0.2707, 0.06985, 0.3274, 0.06985, 0.3274, 0.02069, 0.2707, 0.02069, 0.2707, 0.06985, 0.3157, 0.6889, 0.2707, 0.6889, 0.2707, 0.6405, 0.3157, 0.6405, 0.2707, 0.6405, 0.2707, 0.6889, 0.3157, 0.6889, 0.3157, 0.6405, 0.02176, 0.682, 0.05633, 0.682, 0.05633, 0.6421, 0.02176, 0.6421, 0.05633, 0.6421, 0.05633, 0.682, 0.02176, 0.682, 0.02176, 0.6421, 0.05633, 0.682, 0.02176, 0.682, 0.02182, 0.6989, 0.05626, 0.6989, 0.02182, 0.6989, 0.02176, 0.682, 0.05633, 0.682, 0.05626, 0.6989, 0.2707, 0.6889, 0.3157, 0.6889, 0.3157, 0.7025, 0.2707, 0.7025, 0.3157, 0.7025, 0.3157, 0.6889, 0.2707, 0.6889, 0.2707, 0.7025, 0.2707, 0.7025, 0.3157, 0.7025, 0.3157, 0.708, 0.2707, 0.708, 0.3157, 0.708, 0.3157, 0.7025, 0.2707, 0.7025, 0.2707, 0.708, 0.3157, 0.6405, 0.2707, 0.6405, 0.2707, 0.459, 0.3157, 0.459, 0.2707, 0.459, 0.2707, 0.6405, 0.3157, 0.6405, 0.3157, 0.459, 0.02176, 0.6421, 0.05633, 0.6421, 0.05633, 0.4324, 0.02176, 0.4324, 0.05633, 0.4324, 0.05633, 0.6421, 0.02176, 0.6421, 0.02176, 0.4324, 0.3157, 0.459, 0.2707, 0.459, 0.2707, 0.2898, 0.3274, 0.2898, 0.2707, 0.2898, 0.2707, 0.459, 0.3157, 0.459, 0.3274, 0.2898, 0.02176, 0.4324, 0.05633, 0.4324, 0.05633, 0.2579, 0.02176, 0.2657, 0.05633, 0.2579, 0.05633, 0.4324, 0.02176, 0.4324, 0.02176, 0.2657, 0.3274, 0.1957, 0.2707, 0.1893, 0.2707, 0.06985, 0.3274, 0.06985, 0.2707, 0.06985, 0.2707, 0.1893, 0.3274, 0.1957, 0.3274, 0.06985, 0.3274, 0.2898, 0.2707, 0.2898, 0.2707, 0.1893, 0.3274, 0.1957, 0.2707, 0.1893, 0.2707, 0.2898, 0.3274, 0.2898, 0.3274, 0.1957, 0.05633, 0.08495, 0.02176, 0.1025, 0.02176, 0.1848, 0.05633, 0.1848, 0.02176, 0.1848, 0.02176, 0.1025, 0.05633, 0.08495, 0.05633, 0.1848, 0.02176, 0.2657, 0.05633, 0.2579, 0.05633, 0.1848, 0.02176, 0.1848, 0.05633, 0.1848, 0.05633, 0.2579, 0.02176, 0.2657, 0.02176, 0.1848, 0.7439, 0.3462, 0.7683, 0.3215, 0.773, 0.3215, 0.773, 0.3462, 0.773, 0.3215, 0.7683, 0.3215, 0.7439, 0.3462, 0.773, 0.3462, 0.7439, 0.2672, 0.7439, 0.2504, 0.773, 0.2504, 0.773, 0.2672, 0.773, 0.2504, 0.7439, 0.2504, 0.7439, 0.2672, 0.773, 0.2672, 0.773, 0.2672, 0.773, 0.2504, 0.8014, 0.2504, 0.7871, 0.2672, 0.8014, 0.2504, 0.773, 0.2504, 0.773, 0.2672, 0.7871, 0.2672, 0.773, 0.3462, 0.773, 0.3215, 0.7871, 0.3215, 0.7874, 0.3462, 0.7871, 0.3215, 0.773, 0.3215, 0.773, 0.3462, 0.7874, 0.3462, 0.7439, 0.2672, 0.715, 0.2676, 0.709, 0.2504, 0.7439, 0.2504, 0.709, 0.2504, 0.715, 0.2676, 0.7439, 0.2672, 0.7439, 0.2504, 0.715, 0.2676, 0.5386, 0.2672, 0.5386, 0.2504, 0.709, 0.2504, 0.5386, 0.2504, 0.5386, 0.2672, 0.715, 0.2676, 0.709, 0.2504, 0.5386, 0.3215, 0.7094, 0.3215, 0.709, 0.3462, 0.5386, 0.3462, 0.709, 0.3462, 0.7094, 0.3215, 0.5386, 0.3215, 0.5386, 0.3462, 0.7094, 0.3215, 0.7683, 0.3215, 0.7439, 0.3462, 0.709, 0.3462, 0.7439, 0.3462, 0.7683, 0.3215, 0.7094, 0.3215, 0.709, 0.3462, 0.7683, 0.3215, 0.7555, 0.2957, 0.773, 0.2957, 0.773, 0.3215, 0.773, 0.2957, 0.7555, 0.2957, 0.7683, 0.3215, 0.773, 0.3215, 0.7555, 0.2957, 0.7439, 0.2672, 0.773, 0.2672, 0.773, 0.2957, 0.773, 0.2672, 0.7439, 0.2672, 0.7555, 0.2957, 0.773, 0.2957, 0.7439, 0.4212, 0.7439, 0.3932, 0.773, 0.3932, 0.773, 0.4212, 0.773, 0.3932, 0.7439, 0.3932, 0.7439, 0.4212, 0.773, 0.4212, 0.7439, 0.3932, 0.7439, 0.3462, 0.773, 0.3462, 0.773, 0.3932, 0.773, 0.3462, 0.7439, 0.3462, 0.7439, 0.3932, 0.773, 0.3932, 0.773, 0.4212, 0.773, 0.3932, 0.7871, 0.3932, 0.7871, 0.4212, 0.7871, 0.3932, 0.773, 0.3932, 0.773, 0.4212, 0.7871, 0.4212, 0.773, 0.3932, 0.773, 0.3462, 0.7874, 0.3462, 0.7871, 0.3932, 0.7874, 0.3462, 0.773, 0.3462, 0.773, 0.3932, 0.7871, 0.3932, 0.773, 0.3215, 0.773, 0.2957, 0.7871, 0.2957, 0.7871, 0.3215, 0.7871, 0.2957, 0.773, 0.2957, 0.773, 0.3215, 0.7871, 0.3215, 0.773, 0.2957, 0.773, 0.2672, 0.7871, 0.2672, 0.7871, 0.2957, 0.7871, 0.2672, 0.773, 0.2672, 0.773, 0.2957, 0.7871, 0.2957, 0.7871, 0.3215, 0.7871, 0.2957, 0.8013, 0.321, 0.7874, 0.3462, 0.8013, 0.321, 0.7871, 0.2957, 0.7871, 0.3215, 0.7874, 0.3462, 0.7871, 0.2957, 0.7871, 0.2672, 0.8014, 0.2504, 0.8013, 0.321, 0.8014, 0.2504, 0.7871, 0.2672, 0.7871, 0.2957, 0.8013, 0.321, 0.709, 0.3462, 0.709, 0.3932, 0.5386, 0.3932, 0.5386, 0.3462, 0.5386, 0.3932, 0.709, 0.3932, 0.709, 0.3462, 0.5386, 0.3462, 0.709, 0.3932, 0.709, 0.4212, 0.5386, 0.4212, 0.5386, 0.3932, 0.5386, 0.4212, 0.709, 0.4212, 0.709, 0.3932, 0.5386, 0.3932, 0.7439, 0.3462, 0.7439, 0.3932, 0.709, 0.3932, 0.709, 0.3462, 0.709, 0.3932, 0.7439, 0.3932, 0.7439, 0.3462, 0.709, 0.3462, 0.7439, 0.3932, 0.7439, 0.4212, 0.709, 0.4212, 0.709, 0.3932, 0.709, 0.4212, 0.7439, 0.4212, 0.7439, 0.3932, 0.709, 0.3932, 0.7094, 0.3215, 0.7058, 0.2921, 0.7555, 0.2957, 0.7683, 0.3215, 0.7555, 0.2957, 0.7058, 0.2921, 0.7094, 0.3215, 0.7683, 0.3215, 0.7058, 0.2921, 0.715, 0.2676, 0.7439, 0.2672, 0.7555, 0.2957, 0.7439, 0.2672, 0.715, 0.2676, 0.7058, 0.2921, 0.7555, 0.2957, 0.5386, 0.3215, 0.5386, 0.2957, 0.7058, 0.2921, 0.7094, 0.3215, 0.7058, 0.2921, 0.5386, 0.2957, 0.5386, 0.3215, 0.7094, 0.3215, 0.5386, 0.2957, 0.5386, 0.2672, 0.715, 0.2676, 0.7058, 0.2921, 0.715, 0.2676, 0.5386, 0.2672, 0.5386, 0.2957, 0.7058, 0.2921, 0.8608, 0.2089, 0.8884, 0.2058, 0.8915, 0.2574, 0.8571, 0.2561, 0.8915, 0.2574, 0.8884, 0.2058, 0.8608, 0.2089, 0.8571, 0.2561, 0.8884, 0.2058, 0.9264, 0.2089, 0.9264, 0.2574, 0.8915, 0.2574, 0.9264, 0.2574, 0.9264, 0.2089, 0.8884, 0.2058, 0.8915, 0.2574, 0.8608, 0.1852, 0.8915, 0.1852, 0.8884, 0.2058, 0.8608, 0.2089, 0.8884, 0.2058, 0.8915, 0.1852, 0.8608, 0.1852, 0.8608, 0.2089, 0.8915, 0.1852, 0.9264, 0.1852, 0.9264, 0.2089, 0.8884, 0.2058, 0.9264, 0.2089, 0.9264, 0.1852, 0.8915, 0.1852, 0.8884, 0.2058, 0.8608, 0.2089, 0.8884, 0.2058, 0.8915, 0.1852, 0.8608, 0.1852, 0.8915, 0.1852, 0.8884, 0.2058, 0.8608, 0.2089, 0.8608, 0.1852, 0.8884, 0.2058, 0.9264, 0.2089, 0.9264, 0.1852, 0.8915, 0.1852, 0.9264, 0.1852, 0.9264, 0.2089, 0.8884, 0.2058, 0.8915, 0.1852, 0.8571, 0.2561, 0.8915, 0.2574, 0.8884, 0.2058, 0.8608, 0.2089, 0.8884, 0.2058, 0.8915, 0.2574, 0.8571, 0.2561, 0.8608, 0.2089, 0.8915, 0.2574, 0.9264, 0.2574, 0.9264, 0.2089, 0.8884, 0.2058, 0.9264, 0.2089, 0.9264, 0.2574, 0.8915, 0.2574, 0.8884, 0.2058, 0.8608, 0.7744, 0.8915, 0.7744, 0.8915, 0.5973, 0.8608, 0.5973, 0.8915, 0.5973, 0.8915, 0.7744, 0.8608, 0.7744, 0.8608, 0.5973, 0.8915, 0.7744, 0.9264, 0.7744, 0.9264, 0.5973, 0.8915, 0.5973, 0.9264, 0.5973, 0.9264, 0.7744, 0.8915, 0.7744, 0.8915, 0.5973, 0.9264, 0.7744, 0.8915, 0.7744, 0.8915, 0.5973, 0.9264, 0.5973, 0.8915, 0.5973, 0.8915, 0.7744, 0.9264, 0.7744, 0.9264, 0.5973, 0.8915, 0.7744, 0.8608, 0.7744, 0.8608, 0.5973, 0.8915, 0.5973, 0.8608, 0.5973, 0.8608, 0.7744, 0.8915, 0.7744, 0.8915, 0.5973, 0.8608, 0.07552, 0.8915, 0.07552, 0.8915, 0.092, 0.8608, 0.092, 0.8915, 0.092, 0.8915, 0.07552, 0.8608, 0.07552, 0.8608, 0.092, 0.8915, 0.07552, 0.9264, 0.07552, 0.9264, 0.092, 0.8915, 0.092, 0.9264, 0.092, 0.9264, 0.07552, 0.8915, 0.07552, 0.8915, 0.092, 0.8608, 0.092, 0.8915, 0.092, 0.8915, 0.07552, 0.8608, 0.07552, 0.8915, 0.07552, 0.8915, 0.092, 0.8608, 0.092, 0.8608, 0.07552, 0.8915, 0.092, 0.9264, 0.092, 0.9264, 0.07552, 0.8915, 0.07552, 0.9264, 0.07552, 0.9264, 0.092, 0.8915, 0.092, 0.8915, 0.07552, 0.8608, 0.07552, 0.8915, 0.07552, 0.8858, 0.03934, 0.8733, 0.03934, 0.8858, 0.03934, 0.8915, 0.07552, 0.8608, 0.07552, 0.8733, 0.03934, 0.8915, 0.07552, 0.9264, 0.07552, 0.898, 0.03934, 0.8858, 0.03934, 0.898, 0.03934, 0.9264, 0.07552, 0.8915, 0.07552, 0.8858, 0.03934, 0.9264, 0.07552, 0.8915, 0.07552, 0.8858, 0.03934, 0.898, 0.03934, 0.8858, 0.03934, 0.8915, 0.07552, 0.9264, 0.07552, 0.898, 0.03934, 0.8915, 0.07552, 0.8608, 0.07552, 0.8733, 0.03934, 0.8858, 0.03934, 0.8733, 0.03934, 0.8608, 0.07552, 0.8915, 0.07552, 0.8858, 0.03934, 0.898, 0.03934, 0.8858, 0.03934, 0.8839, 0.02093, 0.8874, 0.01972, 0.8839, 0.02093, 0.8858, 0.03934, 0.898, 0.03934, 0.8874, 0.01972, 0.8858, 0.03934, 0.8733, 0.03934, 0.8804, 0.02028, 0.8839, 0.02093, 0.8804, 0.02028, 0.8733, 0.03934, 0.8858, 0.03934, 0.8839, 0.02093, 0.8733, 0.03934, 0.8858, 0.03934, 0.8839, 0.02093, 0.8804, 0.02028, 0.8839, 0.02093, 0.8858, 0.03934, 0.8733, 0.03934, 0.8804, 0.02028, 0.8858, 0.03934, 0.898, 0.03934, 0.8874, 0.01972, 0.8839, 0.02093, 0.8874, 0.01972, 0.898, 0.03934, 0.8858, 0.03934, 0.8839, 0.02093, 0.8804, 0.02028, 0.8839, 0.02093, 0.8836, 0.01602, 0.8824, 0.01586, 0.8836, 0.01602, 0.8839, 0.02093, 0.8804, 0.02028, 0.8824, 0.01586, 0.8839, 0.02093, 0.8874, 0.01972, 0.8847, 0.01568, 0.8836, 0.01602, 0.8847, 0.01568, 0.8874, 0.01972, 0.8839, 0.02093, 0.8836, 0.01602, 0.8874, 0.01972, 0.8839, 0.02093, 0.8836, 0.01602, 0.8847, 0.01568, 0.8836, 0.01602, 0.8839, 0.02093, 0.8874, 0.01972, 0.8847, 0.01568, 0.8839, 0.02093, 0.8804, 0.02028, 0.8824, 0.01586, 0.8836, 0.01602, 0.8824, 0.01586, 0.8804, 0.02028, 0.8839, 0.02093, 0.8836, 0.01602, 0.8608, 0.3883, 0.8915, 0.3883, 0.8915, 0.4843, 0.8608, 0.4843, 0.8915, 0.4843, 0.8915, 0.3883, 0.8608, 0.3883, 0.8608, 0.4843, 0.8915, 0.3883, 0.9264, 0.3883, 0.9264, 0.4843, 0.8915, 0.4843, 0.9264, 0.4843, 0.9264, 0.3883, 0.8915, 0.3883, 0.8915, 0.4843, 0.8571, 0.2561, 0.8915, 0.2574, 0.8915, 0.3883, 0.8608, 0.3883, 0.8915, 0.3883, 0.8915, 0.2574, 0.8571, 0.2561, 0.8608, 0.3883, 0.8915, 0.2574, 0.9264, 0.2574, 0.9264, 0.3883, 0.8915, 0.3883, 0.9264, 0.3883, 0.9264, 0.2574, 0.8915, 0.2574, 0.8915, 0.3883, 0.8608, 0.3883, 0.8915, 0.3883, 0.8915, 0.2574, 0.8571, 0.2561, 0.8915, 0.2574, 0.8915, 0.3883, 0.8608, 0.3883, 0.8571, 0.2561, 0.8915, 0.3883, 0.9264, 0.3883, 0.9264, 0.2574, 0.8915, 0.2574, 0.9264, 0.2574, 0.9264, 0.3883, 0.8915, 0.3883, 0.8915, 0.2574, 0.8608, 0.4843, 0.8915, 0.4843, 0.8915, 0.3883, 0.8608, 0.3883, 0.8915, 0.3883, 0.8915, 0.4843, 0.8608, 0.4843, 0.8608, 0.3883, 0.8915, 0.4843, 0.9264, 0.4843, 0.9264, 0.3883, 0.8915, 0.3883, 0.9264, 0.3883, 0.9264, 0.4843, 0.8915, 0.4843, 0.8915, 0.3883, 0.9579, 0.9448, 0.8747, 0.9448, 0.8747, 0.915, 0.9579, 0.915, 0.8747, 0.915, 0.8747, 0.9448, 0.9579, 0.9448, 0.9579, 0.915, 0.8747, 0.9448, 0.7819, 0.9668, 0.7409, 0.915, 0.8747, 0.915, 0.7409, 0.915, 0.7819, 0.9668, 0.8747, 0.9448, 0.8747, 0.915, 0.9155, 0.9754, 0.892, 0.9669, 0.8747, 0.9448, 0.9579, 0.9448, 0.8747, 0.9448, 0.892, 0.9669, 0.9155, 0.9754, 0.9579, 0.9448, 0.892, 0.9669, 0.8499, 0.9669, 0.7819, 0.9668, 0.8747, 0.9448, 0.7819, 0.9668, 0.8499, 0.9669, 0.892, 0.9669, 0.8747, 0.9448, 0.7819, 0.9668, 0.8747, 0.9448, 0.8747, 0.915, 0.7409, 0.915, 0.8747, 0.915, 0.8747, 0.9448, 0.7819, 0.9668, 0.7409, 0.915, 0.8747, 0.9448, 0.9579, 0.9448, 0.9579, 0.915, 0.8747, 0.915, 0.9579, 0.915, 0.9579, 0.9448, 0.8747, 0.9448, 0.8747, 0.915, 0.8499, 0.9669, 0.892, 0.9669, 0.8747, 0.9448, 0.7819, 0.9668, 0.8747, 0.9448, 0.892, 0.9669, 0.8499, 0.9669, 0.7819, 0.9668, 0.892, 0.9669, 0.9155, 0.9754, 0.9579, 0.9448, 0.8747, 0.9448, 0.9579, 0.9448, 0.9155, 0.9754, 0.892, 0.9669, 0.8747, 0.9448, 0.7479, 0.8771, 0.8747, 0.8671, 0.8915, 0.7744, 0.8608, 0.7744, 0.8915, 0.7744, 0.8747, 0.8671, 0.7479, 0.8771, 0.8608, 0.7744, 0.8747, 0.8671, 0.9579, 0.8671, 0.9264, 0.7744, 0.8915, 0.7744, 0.9264, 0.7744, 0.9579, 0.8671, 0.8747, 0.8671, 0.8915, 0.7744, 0.7409, 0.915, 0.8747, 0.915, 0.8747, 0.8671, 0.7479, 0.8771, 0.8747, 0.8671, 0.8747, 0.915, 0.7409, 0.915, 0.7479, 0.8771, 0.8747, 0.915, 0.9579, 0.915, 0.9579, 0.8671, 0.8747, 0.8671, 0.9579, 0.8671, 0.9579, 0.915, 0.8747, 0.915, 0.8747, 0.8671, 0.9579, 0.8671, 0.8747, 0.8671, 0.8915, 0.7744, 0.9264, 0.7744, 0.8915, 0.7744, 0.8747, 0.8671, 0.9579, 0.8671, 0.9264, 0.7744, 0.8747, 0.8671, 0.7479, 0.8771, 0.8608, 0.7744, 0.8915, 0.7744, 0.8608, 0.7744, 0.7479, 0.8771, 0.8747, 0.8671, 0.8915, 0.7744, 0.9579, 0.915, 0.8747, 0.915, 0.8747, 0.8671, 0.9579, 0.8671, 0.8747, 0.8671, 0.8747, 0.915, 0.9579, 0.915, 0.9579, 0.8671, 0.8747, 0.915, 0.7409, 0.915, 0.7479, 0.8771, 0.8747, 0.8671, 0.7479, 0.8771, 0.7409, 0.915, 0.8747, 0.915, 0.8747, 0.8671, 0.8608, 0.138, 0.8915, 0.138, 0.8915, 0.1852, 0.8608, 0.1852, 0.8915, 0.1852, 0.8915, 0.138, 0.8608, 0.138, 0.8608, 0.1852, 0.8915, 0.138, 0.9264, 0.138, 0.9264, 0.1852, 0.8915, 0.1852, 0.9264, 0.1852, 0.9264, 0.138, 0.8915, 0.138, 0.8915, 0.1852, 0.8608, 0.092, 0.8915, 0.092, 0.8915, 0.138, 0.8608, 0.138, 0.8915, 0.138, 0.8915, 0.092, 0.8608, 0.092, 0.8608, 0.138, 0.8915, 0.092, 0.9264, 0.092, 0.9264, 0.138, 0.8915, 0.138, 0.9264, 0.138, 0.9264, 0.092, 0.8915, 0.092, 0.8915, 0.138, 0.8608, 0.138, 0.8915, 0.138, 0.8915, 0.092, 0.8608, 0.092, 0.8915, 0.092, 0.8915, 0.138, 0.8608, 0.138, 0.8608, 0.092, 0.8915, 0.138, 0.9264, 0.138, 0.9264, 0.092, 0.8915, 0.092, 0.9264, 0.092, 0.9264, 0.138, 0.8915, 0.138, 0.8915, 0.092, 0.8608, 0.1852, 0.8915, 0.1852, 0.8915, 0.138, 0.8608, 0.138, 0.8915, 0.138, 0.8915, 0.1852, 0.8608, 0.1852, 0.8608, 0.138, 0.8915, 0.1852, 0.9264, 0.1852, 0.9264, 0.138, 0.8915, 0.138, 0.9264, 0.138, 0.9264, 0.1852, 0.8915, 0.1852, 0.8915, 0.138, 0.9264, 0.2089, 0.9522, 0.2089, 0.9522, 0.1852, 0.9264, 0.1852, 0.9522, 0.1852, 0.9522, 0.2089, 0.9264, 0.2089, 0.9264, 0.1852, 0.9522, 0.2089, 0.9264, 0.2089, 0.9264, 0.1852, 0.9522, 0.1852, 0.9264, 0.1852, 0.9264, 0.2089, 0.9522, 0.2089, 0.9522, 0.1852, 0.9264, 0.2574, 0.9522, 0.2574, 0.9522, 0.2089, 0.9264, 0.2089, 0.9522, 0.2089, 0.9522, 0.2574, 0.9264, 0.2574, 0.9264, 0.2089, 0.9522, 0.2574, 0.9264, 0.2574, 0.9264, 0.2089, 0.9522, 0.2089, 0.9264, 0.2089, 0.9264, 0.2574, 0.9522, 0.2574, 0.9522, 0.2089, 0.8608, 0.2089, 0.8364, 0.2089, 0.8364, 0.2574, 0.8571, 0.2561, 0.8364, 0.2574, 0.8364, 0.2089, 0.8608, 0.2089, 0.8571, 0.2561, 0.8364, 0.2089, 0.8608, 0.2089, 0.8571, 0.2561, 0.8364, 0.2574, 0.8571, 0.2561, 0.8608, 0.2089, 0.8364, 0.2089, 0.8364, 0.2574, 0.8608, 0.1852, 0.8364, 0.1852, 0.8364, 0.2089, 0.8608, 0.2089, 0.8364, 0.2089, 0.8364, 0.1852, 0.8608, 0.1852, 0.8608, 0.2089, 0.8364, 0.1852, 0.8608, 0.1852, 0.8608, 0.2089, 0.8364, 0.2089, 0.8608, 0.2089, 0.8608, 0.1852, 0.8364, 0.1852, 0.8364, 0.2089, 0.8608, 0.5973, 0.8356, 0.5973, 0.8356, 0.4843, 0.8608, 0.4843, 0.8356, 0.4843, 0.8356, 0.5973, 0.8608, 0.5973, 0.8608, 0.4843, 0.8356, 0.5973, 0.8608, 0.5973, 0.8608, 0.4843, 0.8356, 0.4843, 0.8608, 0.4843, 0.8608, 0.5973, 0.8356, 0.5973, 0.8356, 0.4843, 0.9264, 0.5973, 0.9522, 0.5973, 0.9522, 0.4843, 0.9264, 0.4843, 0.9522, 0.4843, 0.9522, 0.5973, 0.9264, 0.5973, 0.9264, 0.4843, 0.9522, 0.5973, 0.9264, 0.5973, 0.9264, 0.4843, 0.9522, 0.4843, 0.9264, 0.4843, 0.9264, 0.5973, 0.9522, 0.5973, 0.9522, 0.4843, 0.8608, 0.7744, 0.8356, 0.7744, 0.8356, 0.5973, 0.8608, 0.5973, 0.8356, 0.5973, 0.8356, 0.7744, 0.8608, 0.7744, 0.8608, 0.5973, 0.8356, 0.7744, 0.8608, 0.7744, 0.8608, 0.5973, 0.8356, 0.5973, 0.8608, 0.5973, 0.8608, 0.7744, 0.8356, 0.7744, 0.8356, 0.5973, 0.9264, 0.7744, 0.9522, 0.7744, 0.9522, 0.5973, 0.9264, 0.5973, 0.9522, 0.5973, 0.9522, 0.7744, 0.9264, 0.7744, 0.9264, 0.5973, 0.9522, 0.7744, 0.9264, 0.7744, 0.9264, 0.5973, 0.9522, 0.5973, 0.9264, 0.5973, 0.9264, 0.7744, 0.9522, 0.7744, 0.9522, 0.5973, 0.9264, 0.092, 0.9522, 0.092, 0.9522, 0.07552, 0.9264, 0.07552, 0.9522, 0.07552, 0.9522, 0.092, 0.9264, 0.092, 0.9264, 0.07552, 0.9522, 0.092, 0.9264, 0.092, 0.9264, 0.07552, 0.9522, 0.07552, 0.9264, 0.07552, 0.9264, 0.092, 0.9522, 0.092, 0.9522, 0.07552, 0.8608, 0.07552, 0.8364, 0.07552, 0.8364, 0.092, 0.8608, 0.092, 0.8364, 0.092, 0.8364, 0.07552, 0.8608, 0.07552, 0.8608, 0.092, 0.8364, 0.07552, 0.8608, 0.07552, 0.8608, 0.092, 0.8364, 0.092, 0.8608, 0.092, 0.8608, 0.07552, 0.8364, 0.07552, 0.8364, 0.092, 0.8608, 0.07552, 0.8364, 0.07552, 0.8607, 0.03934, 0.8733, 0.03934, 0.8607, 0.03934, 0.8364, 0.07552, 0.8608, 0.07552, 0.8733, 0.03934, 0.8364, 0.07552, 0.8608, 0.07552, 0.8733, 0.03934, 0.8607, 0.03934, 0.8733, 0.03934, 0.8608, 0.07552, 0.8364, 0.07552, 0.8607, 0.03934, 0.9264, 0.07552, 0.9522, 0.07552, 0.9095, 0.03934, 0.898, 0.03934, 0.9095, 0.03934, 0.9522, 0.07552, 0.9264, 0.07552, 0.898, 0.03934, 0.9522, 0.07552, 0.9264, 0.07552, 0.898, 0.03934, 0.9095, 0.03934, 0.898, 0.03934, 0.9264, 0.07552, 0.9522, 0.07552, 0.9095, 0.03934, 0.898, 0.03934, 0.9095, 0.03934, 0.8901, 0.01727, 0.8874, 0.01972, 0.8901, 0.01727, 0.9095, 0.03934, 0.898, 0.03934, 0.8874, 0.01972, 0.9095, 0.03934, 0.898, 0.03934, 0.8874, 0.01972, 0.8901, 0.01727, 0.8874, 0.01972, 0.898, 0.03934, 0.9095, 0.03934, 0.8901, 0.01727, 0.8733, 0.03934, 0.8607, 0.03934, 0.8773, 0.01829, 0.8804, 0.02028, 0.8773, 0.01829, 0.8607, 0.03934, 0.8733, 0.03934, 0.8804, 0.02028, 0.8607, 0.03934, 0.8733, 0.03934, 0.8804, 0.02028, 0.8773, 0.01829, 0.8804, 0.02028, 0.8733, 0.03934, 0.8607, 0.03934, 0.8773, 0.01829, 0.8804, 0.02028, 0.8773, 0.01829, 0.8816, 0.01524, 0.8824, 0.01586, 0.8816, 0.01524, 0.8773, 0.01829, 0.8804, 0.02028, 0.8824, 0.01586, 0.8773, 0.01829, 0.8804, 0.02028, 0.8824, 0.01586, 0.8816, 0.01524, 0.8824, 0.01586, 0.8804, 0.02028, 0.8773, 0.01829, 0.8816, 0.01524, 0.8874, 0.01972, 0.8901, 0.01727, 0.8854, 0.01494, 0.8847, 0.01568, 0.8854, 0.01494, 0.8901, 0.01727, 0.8874, 0.01972, 0.8847, 0.01568, 0.8901, 0.01727, 0.8874, 0.01972, 0.8847, 0.01568, 0.8854, 0.01494, 0.8847, 0.01568, 0.8874, 0.01972, 0.8901, 0.01727, 0.8854, 0.01494, 0.9264, 0.3883, 0.9522, 0.3883, 0.9522, 0.2574, 0.9264, 0.2574, 0.9522, 0.2574, 0.9522, 0.3883, 0.9264, 0.3883, 0.9264, 0.2574, 0.9522, 0.3883, 0.9264, 0.3883, 0.9264, 0.2574, 0.9522, 0.2574, 0.9264, 0.2574, 0.9264, 0.3883, 0.9522, 0.3883, 0.9522, 0.2574, 0.9264, 0.4843, 0.9522, 0.4843, 0.9522, 0.3883, 0.9264, 0.3883, 0.9522, 0.3883, 0.9522, 0.4843, 0.9264, 0.4843, 0.9264, 0.3883, 0.9522, 0.4843, 0.9264, 0.4843, 0.9264, 0.3883, 0.9522, 0.3883, 0.9264, 0.3883, 0.9264, 0.4843, 0.9522, 0.4843, 0.9522, 0.3883, 0.8608, 0.3883, 0.8364, 0.3883, 0.8356, 0.4843, 0.8608, 0.4843, 0.8356, 0.4843, 0.8364, 0.3883, 0.8608, 0.3883, 0.8608, 0.4843, 0.8364, 0.3883, 0.8608, 0.3883, 0.8608, 0.4843, 0.8356, 0.4843, 0.8608, 0.4843, 0.8608, 0.3883, 0.8364, 0.3883, 0.8356, 0.4843, 0.8571, 0.2561, 0.8364, 0.2574, 0.8364, 0.3883, 0.8608, 0.3883, 0.8364, 0.3883, 0.8364, 0.2574, 0.8571, 0.2561, 0.8608, 0.3883, 0.8364, 0.2574, 0.8571, 0.2561, 0.8608, 0.3883, 0.8364, 0.3883, 0.8608, 0.3883, 0.8571, 0.2561, 0.8364, 0.2574, 0.8364, 0.3883, 0.9579, 0.9448, 0.9748, 0.9448, 0.9748, 0.915, 0.9579, 0.915, 0.9748, 0.915, 0.9748, 0.9448, 0.9579, 0.9448, 0.9579, 0.915, 0.9748, 0.9448, 0.9579, 0.9448, 0.9579, 0.915, 0.9748, 0.915, 0.9579, 0.915, 0.9579, 0.9448, 0.9748, 0.9448, 0.9748, 0.915, 0.9155, 0.9754, 0.9164, 0.9911, 0.9748, 0.9448, 0.9579, 0.9448, 0.9748, 0.9448, 0.9164, 0.9911, 0.9155, 0.9754, 0.9579, 0.9448, 0.9164, 0.9911, 0.9155, 0.9754, 0.9579, 0.9448, 0.9748, 0.9448, 0.9579, 0.9448, 0.9155, 0.9754, 0.9164, 0.9911, 0.9748, 0.9448, 0.7819, 0.9668, 0.782, 0.9783, 0.724, 0.915, 0.7409, 0.915, 0.724, 0.915, 0.782, 0.9783, 0.7819, 0.9668, 0.7409, 0.915, 0.782, 0.9783, 0.7819, 0.9668, 0.7409, 0.915, 0.724, 0.915, 0.7409, 0.915, 0.7819, 0.9668, 0.782, 0.9783, 0.724, 0.915, 0.8499, 0.9669, 0.85, 0.9786, 0.782, 0.9783, 0.7819, 0.9668, 0.782, 0.9783, 0.85, 0.9786, 0.8499, 0.9669, 0.7819, 0.9668, 0.85, 0.9786, 0.8499, 0.9669, 0.7819, 0.9668, 0.782, 0.9783, 0.7819, 0.9668, 0.8499, 0.9669, 0.85, 0.9786, 0.782, 0.9783, 0.7479, 0.8771, 0.748, 0.8501, 0.8356, 0.7744, 0.8608, 0.7744, 0.8356, 0.7744, 0.748, 0.8501, 0.7479, 0.8771, 0.8608, 0.7744, 0.748, 0.8501, 0.7479, 0.8771, 0.8608, 0.7744, 0.8356, 0.7744, 0.8608, 0.7744, 0.7479, 0.8771, 0.748, 0.8501, 0.8356, 0.7744, 0.7409, 0.915, 0.724, 0.915, 0.748, 0.8501, 0.7479, 0.8771, 0.748, 0.8501, 0.724, 0.915, 0.7409, 0.915, 0.7479, 0.8771, 0.724, 0.915, 0.7409, 0.915, 0.7479, 0.8771, 0.748, 0.8501, 0.7479, 0.8771, 0.7409, 0.915, 0.724, 0.915, 0.748, 0.8501, 0.9579, 0.8671, 0.9748, 0.8671, 0.9522, 0.7744, 0.9264, 0.7744, 0.9522, 0.7744, 0.9748, 0.8671, 0.9579, 0.8671, 0.9264, 0.7744, 0.9748, 0.8671, 0.9579, 0.8671, 0.9264, 0.7744, 0.9522, 0.7744, 0.9264, 0.7744, 0.9579, 0.8671, 0.9748, 0.8671, 0.9522, 0.7744, 0.9579, 0.915, 0.9748, 0.915, 0.9748, 0.8671, 0.9579, 0.8671, 0.9748, 0.8671, 0.9748, 0.915, 0.9579, 0.915, 0.9579, 0.8671, 0.9748, 0.915, 0.9579, 0.915, 0.9579, 0.8671, 0.9748, 0.8671, 0.9579, 0.8671, 0.9579, 0.915, 0.9748, 0.915, 0.9748, 0.8671, 0.9264, 0.138, 0.9522, 0.138, 0.9522, 0.092, 0.9264, 0.092, 0.9522, 0.092, 0.9522, 0.138, 0.9264, 0.138, 0.9264, 0.092, 0.9522, 0.138, 0.9264, 0.138, 0.9264, 0.092, 0.9522, 0.092, 0.9264, 0.092, 0.9264, 0.138, 0.9522, 0.138, 0.9522, 0.092, 0.9264, 0.1852, 0.9522, 0.1852, 0.9522, 0.138, 0.9264, 0.138, 0.9522, 0.138, 0.9522, 0.1852, 0.9264, 0.1852, 0.9264, 0.138, 0.9522, 0.1852, 0.9264, 0.1852, 0.9264, 0.138, 0.9522, 0.138, 0.9264, 0.138, 0.9264, 0.1852, 0.9522, 0.1852, 0.9522, 0.138, 0.8608, 0.138, 0.8364, 0.138, 0.8364, 0.1852, 0.8608, 0.1852, 0.8364, 0.1852, 0.8364, 0.138, 0.8608, 0.138, 0.8608, 0.1852, 0.8364, 0.138, 0.8608, 0.138, 0.8608, 0.1852, 0.8364, 0.1852, 0.8608, 0.1852, 0.8608, 0.138, 0.8364, 0.138, 0.8364, 0.1852, 0.8608, 0.092, 0.8364, 0.092, 0.8364, 0.138, 0.8608, 0.138, 0.8364, 0.138, 0.8364, 0.092, 0.8608, 0.092, 0.8608, 0.138, 0.8364, 0.092, 0.8608, 0.092, 0.8608, 0.138, 0.8364, 0.138, 0.8608, 0.138, 0.8608, 0.092, 0.8364, 0.092, 0.8364, 0.138, 0.892, 0.9669, 0.8915, 0.9786, 0.9164, 0.9911, 0.9155, 0.9754, 0.9164, 0.9911, 0.8915, 0.9786, 0.892, 0.9669, 0.9155, 0.9754, 0.8915, 0.9786, 0.892, 0.9669, 0.9155, 0.9754, 0.9164, 0.9911, 0.9155, 0.9754, 0.892, 0.9669, 0.8915, 0.9786, 0.9164, 0.9911, 0.8499, 0.9669, 0.85, 0.9786, 0.8915, 0.9786, 0.892, 0.9669, 0.8915, 0.9786, 0.85, 0.9786, 0.8499, 0.9669, 0.892, 0.9669, 0.85, 0.9786, 0.8499, 0.9669, 0.892, 0.9669, 0.8915, 0.9786, 0.892, 0.9669, 0.8499, 0.9669, 0.85, 0.9786, 0.8915, 0.9786, 0.8836, 0.01602, 0.8834, 0.01435, 0.8854, 0.01494, 0.8847, 0.01568, 0.8854, 0.01494, 0.8834, 0.01435, 0.8836, 0.01602, 0.8847, 0.01568, 0.8834, 0.01435, 0.8836, 0.01602, 0.8847, 0.01568, 0.8854, 0.01494, 0.8847, 0.01568, 0.8836, 0.01602, 0.8834, 0.01435, 0.8854, 0.01494, 0.8824, 0.01586, 0.8816, 0.01524, 0.8834, 0.01435, 0.8836, 0.01602, 0.8834, 0.01435, 0.8816, 0.01524, 0.8824, 0.01586, 0.8836, 0.01602, 0.8816, 0.01524, 0.8824, 0.01586, 0.8836, 0.01602, 0.8834, 0.01435, 0.8836, 0.01602, 0.8824, 0.01586, 0.8816, 0.01524, 0.8834, 0.01435, 0.8915, 0.5973, 0.8608, 0.5973, 0.8708, 0.5648, 0.8915, 0.5728, 0.8708, 0.5648, 0.8608, 0.5973, 0.8915, 0.5973, 0.8915, 0.5728, 0.9264, 0.5973, 0.8915, 0.5973, 0.8915, 0.5728, 0.9135, 0.5648, 0.8915, 0.5728, 0.8915, 0.5973, 0.9264, 0.5973, 0.9135, 0.5648, 0.8608, 0.4843, 0.8915, 0.4843, 0.8915, 0.4934, 0.8708, 0.4934, 0.8915, 0.4934, 0.8915, 0.4843, 0.8608, 0.4843, 0.8708, 0.4934, 0.8915, 0.4843, 0.9264, 0.4843, 0.9135, 0.4934, 0.8915, 0.4934, 0.9135, 0.4934, 0.9264, 0.4843, 0.8915, 0.4843, 0.8915, 0.4934, 0.8608, 0.5973, 0.8608, 0.4843, 0.8708, 0.4934, 0.8708, 0.5648, 0.8708, 0.4934, 0.8608, 0.4843, 0.8608, 0.5973, 0.8708, 0.5648, 0.9264, 0.4843, 0.9264, 0.5973, 0.9135, 0.5648, 0.9135, 0.4934, 0.9135, 0.5648, 0.9264, 0.5973, 0.9264, 0.4843, 0.9135, 0.4934, 0.8915, 0.5973, 0.9264, 0.5973, 0.9135, 0.5648, 0.8915, 0.5728, 0.9135, 0.5648, 0.9264, 0.5973, 0.8915, 0.5973, 0.8915, 0.5728, 0.8608, 0.5973, 0.8915, 0.5973, 0.8915, 0.5728, 0.8708, 0.5648, 0.8915, 0.5728, 0.8915, 0.5973, 0.8608, 0.5973, 0.8708, 0.5648, 0.8915, 0.4843, 0.8608, 0.4843, 0.8708, 0.4934, 0.8915, 0.4934, 0.8708, 0.4934, 0.8608, 0.4843, 0.8915, 0.4843, 0.8915, 0.4934, 0.9264, 0.4843, 0.8915, 0.4843, 0.8915, 0.4934, 0.9135, 0.4934, 0.8915, 0.4934, 0.8915, 0.4843, 0.9264, 0.4843, 0.9135, 0.4934, 0.9264, 0.5973, 0.9264, 0.4843, 0.9135, 0.4934, 0.9135, 0.5648, 0.9135, 0.4934, 0.9264, 0.4843, 0.9264, 0.5973, 0.9135, 0.5648, 0.8608, 0.4843, 0.8608, 0.5973, 0.8708, 0.5648, 0.8708, 0.4934, 0.8708, 0.5648, 0.8608, 0.5973, 0.8608, 0.4843, 0.8708, 0.4934, 0.8708, 0.4934, 0.8708, 0.5648, 0.8786, 0.5619, 0.8786, 0.511, 0.8786, 0.5619, 0.8708, 0.5648, 0.8708, 0.4934, 0.8786, 0.511, 0.9135, 0.5648, 0.9135, 0.4934, 0.905, 0.511, 0.905, 0.5619, 0.905, 0.511, 0.9135, 0.4934, 0.9135, 0.5648, 0.905, 0.5619, 0.9135, 0.4934, 0.8915, 0.4934, 0.8915, 0.5164, 0.905, 0.511, 0.8915, 0.5164, 0.8915, 0.4934, 0.9135, 0.4934, 0.905, 0.511, 0.8915, 0.4934, 0.8708, 0.4934, 0.8786, 0.511, 0.8915, 0.5164, 0.8786, 0.511, 0.8708, 0.4934, 0.8915, 0.4934, 0.8915, 0.5164, 0.8708, 0.5648, 0.8915, 0.5728, 0.8915, 0.5619, 0.8786, 0.5619, 0.8915, 0.5619, 0.8915, 0.5728, 0.8708, 0.5648, 0.8786, 0.5619, 0.8915, 0.5728, 0.9135, 0.5648, 0.905, 0.5619, 0.8915, 0.5619, 0.905, 0.5619, 0.9135, 0.5648, 0.8915, 0.5728, 0.8915, 0.5619, 0.9135, 0.4934, 0.9135, 0.5648, 0.905, 0.5619, 0.905, 0.511, 0.905, 0.5619, 0.9135, 0.5648, 0.9135, 0.4934, 0.905, 0.511, 0.8708, 0.5648, 0.8708, 0.4934, 0.8786, 0.511, 0.8786, 0.5619, 0.8786, 0.511, 0.8708, 0.4934, 0.8708, 0.5648, 0.8786, 0.5619, 0.8915, 0.4934, 0.9135, 0.4934, 0.905, 0.511, 0.8915, 0.5164, 0.905, 0.511, 0.9135, 0.4934, 0.8915, 0.4934, 0.8915, 0.5164, 0.8708, 0.4934, 0.8915, 0.4934, 0.8915, 0.5164, 0.8786, 0.511, 0.8915, 0.5164, 0.8915, 0.4934, 0.8708, 0.4934, 0.8786, 0.511, 0.9135, 0.5648, 0.8915, 0.5728, 0.8915, 0.5619, 0.905, 0.5619, 0.8915, 0.5619, 0.8915, 0.5728, 0.9135, 0.5648, 0.905, 0.5619, 0.8915, 0.5728, 0.8708, 0.5648, 0.8786, 0.5619, 0.8915, 0.5619, 0.8786, 0.5619, 0.8708, 0.5648, 0.8915, 0.5728, 0.8915, 0.5619, 0.905, 0.5619, 0.8915, 0.5619, 0.8915, 0.5164, 0.905, 0.511, 0.8915, 0.5164, 0.8915, 0.5619, 0.905, 0.5619, 0.905, 0.511, 0.8915, 0.5619, 0.8786, 0.5619, 0.8786, 0.511, 0.8915, 0.5164, 0.8786, 0.511, 0.8786, 0.5619, 0.8915, 0.5619, 0.8915, 0.5164, 0.8786, 0.5619, 0.8915, 0.5619, 0.8915, 0.5164, 0.8786, 0.511, 0.8915, 0.5164, 0.8915, 0.5619, 0.8786, 0.5619, 0.8786, 0.511, 0.8915, 0.5619, 0.905, 0.5619, 0.905, 0.511, 0.8915, 0.5164, 0.905, 0.511, 0.905, 0.5619, 0.8915, 0.5619, 0.8915, 0.5164, 0.5927, 0.606, 0.6353, 0.606, 0.6353, 0.6273, 0.5927, 0.6273, 0.6353, 0.6273, 0.6353, 0.606, 0.5927, 0.606, 0.5927, 0.6273, 0.5927, 0.6273, 0.6353, 0.6273, 0.6353, 0.6476, 0.5927, 0.6476, 0.6353, 0.6476, 0.6353, 0.6273, 0.5927, 0.6273, 0.5927, 0.6476, 0.5927, 0.6476, 0.6353, 0.6476, 0.6353, 0.673, 0.5927, 0.673, 0.6353, 0.673, 0.6353, 0.6476, 0.5927, 0.6476, 0.5927, 0.673, 0.5927, 0.544, 0.6353, 0.544, 0.6353, 0.5658, 0.5927, 0.5658, 0.6353, 0.5658, 0.6353, 0.544, 0.5927, 0.544, 0.5927, 0.5658, 0.5927, 0.5658, 0.6353, 0.5658, 0.6353, 0.5854, 0.5927, 0.5854, 0.6353, 0.5854, 0.6353, 0.5658, 0.5927, 0.5658, 0.5927, 0.5854, 0.5927, 0.5854, 0.6353, 0.5854, 0.6353, 0.606, 0.5927, 0.606, 0.6353, 0.606, 0.6353, 0.5854, 0.5927, 0.5854, 0.5927, 0.606, 0.6353, 0.606, 0.6353, 0.5854, 0.7241, 0.5854, 0.7241, 0.606, 0.7241, 0.5854, 0.6353, 0.5854, 0.6353, 0.606, 0.7241, 0.606, 0.6353, 0.5854, 0.6353, 0.5658, 0.7241, 0.5658, 0.7241, 0.5854, 0.7241, 0.5658, 0.6353, 0.5658, 0.6353, 0.5854, 0.7241, 0.5854, 0.6353, 0.5658, 0.6353, 0.544, 0.7241, 0.544, 0.7241, 0.5658, 0.7241, 0.544, 0.6353, 0.544, 0.6353, 0.5658, 0.7241, 0.5658, 0.6353, 0.6895, 0.6353, 0.673, 0.7241, 0.673, 0.7241, 0.6895, 0.7241, 0.673, 0.6353, 0.673, 0.6353, 0.6895, 0.7241, 0.6895, 0.6353, 0.673, 0.6353, 0.6476, 0.7241, 0.6476, 0.7241, 0.673, 0.7241, 0.6476, 0.6353, 0.6476, 0.6353, 0.673, 0.7241, 0.673, 0.6353, 0.6476, 0.6353, 0.6273, 0.7241, 0.6273, 0.7241, 0.6476, 0.7241, 0.6273, 0.6353, 0.6273, 0.6353, 0.6476, 0.7241, 0.6476, 0.6353, 0.6273, 0.6353, 0.606, 0.7241, 0.606, 0.7241, 0.6273, 0.7241, 0.606, 0.6353, 0.606, 0.6353, 0.6273, 0.7241, 0.6273, 0.8068, 0.6061, 0.7241, 0.6273, 0.7241, 0.606, 0.7241, 0.606, 0.7241, 0.6273, 0.8068, 0.6061, 0.8062, 0.6476, 0.7241, 0.6476, 0.7241, 0.6273, 0.7241, 0.6273, 0.7241, 0.6476, 0.8062, 0.6476, 0.8062, 0.6476, 0.7241, 0.673, 0.7241, 0.6476, 0.7241, 0.6476, 0.7241, 0.673, 0.8062, 0.6476, 0.8062, 0.6476, 0.7241, 0.6895, 0.7241, 0.673, 0.7241, 0.673, 0.7241, 0.6895, 0.8062, 0.6476, 0.8062, 0.5656, 0.7241, 0.5658, 0.7241, 0.544, 0.7241, 0.544, 0.7241, 0.5658, 0.8062, 0.5656, 0.8062, 0.5656, 0.7241, 0.5854, 0.7241, 0.5658, 0.7241, 0.5658, 0.7241, 0.5854, 0.8062, 0.5656, 0.8062, 0.5656, 0.7241, 0.606, 0.7241, 0.5854, 0.7241, 0.5854, 0.7241, 0.606, 0.8062, 0.5656, 0.5927, 0.5854, 0.5927, 0.606, 0.5281, 0.6063, 0.5281, 0.5854, 0.5281, 0.6063, 0.5927, 0.606, 0.5927, 0.5854, 0.5281, 0.5854, 0.5927, 0.5658, 0.5927, 0.5854, 0.5281, 0.5854, 0.5281, 0.5658, 0.5281, 0.5854, 0.5927, 0.5854, 0.5927, 0.5658, 0.5281, 0.5658, 0.5927, 0.544, 0.5927, 0.5658, 0.5281, 0.5658, 0.5281, 0.544, 0.5281, 0.5658, 0.5927, 0.5658, 0.5927, 0.544, 0.5281, 0.544, 0.5927, 0.673, 0.5924, 0.6895, 0.5281, 0.6895, 0.5281, 0.673, 0.5281, 0.6895, 0.5924, 0.6895, 0.5927, 0.673, 0.5281, 0.673, 0.5927, 0.6476, 0.5927, 0.673, 0.5281, 0.673, 0.5281, 0.6476, 0.5281, 0.673, 0.5927, 0.673, 0.5927, 0.6476, 0.5281, 0.6476, 0.5927, 0.6273, 0.5927, 0.6476, 0.5281, 0.6476, 0.5281, 0.6273, 0.5281, 0.6476, 0.5927, 0.6476, 0.5927, 0.6273, 0.5281, 0.6273, 0.5927, 0.606, 0.5927, 0.6273, 0.5281, 0.6273, 0.5281, 0.6063, 0.5281, 0.6273, 0.5927, 0.6273, 0.5927, 0.606, 0.5281, 0.6063, 0.5281, 0.6063, 0.5281, 0.6273, 0.514, 0.6273, 0.514, 0.6063, 0.514, 0.6273, 0.5281, 0.6273, 0.5281, 0.6063, 0.514, 0.6063, 0.5281, 0.6273, 0.5281, 0.6476, 0.514, 0.6476, 0.514, 0.6273, 0.514, 0.6476, 0.5281, 0.6476, 0.5281, 0.6273, 0.514, 0.6273, 0.5281, 0.6476, 0.5281, 0.673, 0.514, 0.673, 0.514, 0.6476, 0.514, 0.673, 0.5281, 0.673, 0.5281, 0.6476, 0.514, 0.6476, 0.5281, 0.673, 0.5281, 0.6895, 0.514, 0.6895, 0.514, 0.673, 0.514, 0.6895, 0.5281, 0.6895, 0.5281, 0.673, 0.514, 0.673, 0.5281, 0.544, 0.5281, 0.5658, 0.514, 0.5658, 0.514, 0.544, 0.514, 0.5658, 0.5281, 0.5658, 0.5281, 0.544, 0.514, 0.544, 0.5281, 0.5658, 0.5281, 0.5854, 0.514, 0.5854, 0.514, 0.5658, 0.514, 0.5854, 0.5281, 0.5854, 0.5281, 0.5658, 0.514, 0.5658, 0.5281, 0.5854, 0.5281, 0.6063, 0.514, 0.6063, 0.514, 0.5854, 0.514, 0.6063, 0.5281, 0.6063, 0.5281, 0.5854, 0.514, 0.5854, 0.4906, 0.6064, 0.514, 0.6063, 0.514, 0.6273, 0.514, 0.6273, 0.514, 0.6063, 0.4906, 0.6064, 0.4887, 0.6476, 0.514, 0.6273, 0.514, 0.6476, 0.514, 0.6476, 0.514, 0.6273, 0.4887, 0.6476, 0.4887, 0.6476, 0.514, 0.6476, 0.514, 0.673, 0.514, 0.673, 0.514, 0.6476, 0.4887, 0.6476, 0.4887, 0.6476, 0.514, 0.673, 0.514, 0.6895, 0.514, 0.6895, 0.514, 0.673, 0.4887, 0.6476, 0.49, 0.5656, 0.514, 0.544, 0.514, 0.5658, 0.514, 0.5658, 0.514, 0.544, 0.49, 0.5656, 0.49, 0.5656, 0.514, 0.5658, 0.514, 0.5854, 0.514, 0.5854, 0.514, 0.5658, 0.49, 0.5656, 0.49, 0.5656, 0.514, 0.5854, 0.514, 0.6063, 0.514, 0.6063, 0.514, 0.5854, 0.49, 0.5656, 0.6353, 0.544, 0.5927, 0.544, 0.593, 0.503, 0.6353, 0.503, 0.593, 0.503, 0.5927, 0.544, 0.6353, 0.544, 0.6353, 0.503, 0.5927, 0.673, 0.6353, 0.673, 0.6195, 0.7022, 0.6095, 0.7022, 0.6195, 0.7022, 0.6353, 0.673, 0.5927, 0.673, 0.6095, 0.7022, 0.6353, 0.673, 0.6353, 0.6895, 0.6195, 0.7022, 0.6195, 0.7022, 0.6195, 0.7022, 0.6353, 0.6895, 0.6353, 0.673, 0.6195, 0.7022, 0.5924, 0.6895, 0.5927, 0.673, 0.6095, 0.7022, 0.6095, 0.7022, 0.6095, 0.7022, 0.5927, 0.673, 0.5924, 0.6895, 0.6095, 0.7022, 0.6095, 0.7022, 0.6195, 0.7022, 0.6195, 0.7022, 0.6095, 0.7022, 0.6195, 0.7022, 0.6195, 0.7022, 0.6095, 0.7022, 0.6095, 0.7022, 0.01854, 0.8237, 0.02584, 0.8099, 0.03074, 0.8164, 0.03074, 0.8164, 0.02584, 0.8099, 0.01854, 0.8237, 0.6977, 0.8556, 0.6698, 0.8316, 0.6826, 0.8189, 0.6826, 0.8189, 0.6698, 0.8316, 0.6977, 0.8556, 0.01854, 0.8237, 0.03074, 0.8164, 0.03229, 0.8226, 0.03229, 0.8226, 0.03074, 0.8164, 0.01854, 0.8237, 0.6977, 0.8556, 0.6581, 0.8458, 0.6698, 0.8316, 0.6698, 0.8316, 0.6581, 0.8458, 0.6977, 0.8556, 0.01854, 0.8237, 0.03229, 0.8226, 0.03211, 0.8297, 0.03211, 0.8297, 0.03229, 0.8226, 0.01854, 0.8237, 0.6977, 0.8556, 0.6567, 0.8621, 0.6581, 0.8458, 0.6581, 0.8458, 0.6567, 0.8621, 0.6977, 0.8556, 0.01854, 0.8237, 0.03211, 0.8297, 0.03019, 0.8342, 0.03019, 0.8342, 0.03211, 0.8297, 0.01854, 0.8237, 0.6977, 0.8556, 0.6641, 0.8732, 0.6567, 0.8621, 0.6567, 0.8621, 0.6641, 0.8732, 0.6977, 0.8556, 0.01854, 0.8237, 0.03019, 0.8342, 0.02358, 0.8414, 0.02358, 0.8414, 0.03019, 0.8342, 0.01854, 0.8237, 0.6977, 0.8556, 0.6816, 0.8803, 0.6641, 0.8732, 0.6641, 0.8732, 0.6816, 0.8803, 0.6977, 0.8556, 0.02584, 0.8099, 0.05133, 0.7872, 0.05133, 0.8004, 0.03074, 0.8164, 0.05133, 0.8004, 0.05133, 0.7872, 0.02584, 0.8099, 0.03074, 0.8164, 0.03074, 0.8164, 0.05133, 0.8004, 0.05133, 0.8181, 0.03229, 0.8226, 0.05133, 0.8181, 0.05133, 0.8004, 0.03074, 0.8164, 0.03229, 0.8226, 0.03229, 0.8226, 0.05133, 0.8181, 0.05133, 0.834, 0.03211, 0.8297, 0.05133, 0.834, 0.05133, 0.8181, 0.03229, 0.8226, 0.03211, 0.8297, 0.03211, 0.8297, 0.05133, 0.834, 0.05133, 0.8457, 0.03019, 0.8342, 0.05133, 0.8457, 0.05133, 0.834, 0.03211, 0.8297, 0.03019, 0.8342, 0.03019, 0.8342, 0.05133, 0.8457, 0.05133, 0.865, 0.02358, 0.8414, 0.05133, 0.865, 0.05133, 0.8457, 0.03019, 0.8342, 0.02358, 0.8414, 0.2846, 0.7372, 0.4026, 0.7372, 0.4026, 0.7837, 0.2846, 0.7837, 0.4026, 0.7837, 0.4026, 0.7372, 0.2846, 0.7372, 0.2846, 0.7837, 0.2846, 0.7837, 0.4026, 0.7837, 0.4026, 0.8233, 0.2846, 0.8233, 0.4026, 0.8233, 0.4026, 0.7837, 0.2846, 0.7837, 0.2846, 0.8233, 0.2846, 0.8233, 0.4026, 0.8233, 0.4026, 0.8649, 0.2846, 0.8649, 0.4026, 0.8649, 0.4026, 0.8233, 0.2846, 0.8233, 0.2846, 0.8649, 0.2846, 0.8649, 0.4026, 0.8649, 0.4026, 0.8897, 0.2846, 0.8897, 0.4026, 0.8897, 0.4026, 0.8649, 0.2846, 0.8649, 0.2846, 0.8897, 0.4026, 0.7372, 0.4788, 0.7372, 0.4788, 0.7837, 0.4026, 0.7837, 0.4788, 0.7837, 0.4788, 0.7372, 0.4026, 0.7372, 0.4026, 0.7837, 0.4026, 0.7837, 0.4788, 0.7837, 0.4788, 0.8233, 0.4026, 0.8233, 0.4788, 0.8233, 0.4788, 0.7837, 0.4026, 0.7837, 0.4026, 0.8233, 0.4026, 0.8233, 0.4788, 0.8233, 0.4788, 0.8649, 0.4026, 0.8649, 0.4788, 0.8649, 0.4788, 0.8233, 0.4026, 0.8233, 0.4026, 0.8649, 0.4026, 0.8649, 0.4788, 0.8649, 0.4788, 0.8897, 0.4026, 0.8897, 0.4788, 0.8897, 0.4788, 0.8649, 0.4026, 0.8649, 0.4026, 0.8897, 0.1977, 0.7377, 0.2846, 0.7372, 0.2846, 0.7837, 0.1977, 0.7762, 0.2846, 0.7837, 0.2846, 0.7372, 0.1977, 0.7377, 0.1977, 0.7762, 0.1977, 0.7762, 0.2846, 0.7837, 0.2846, 0.8233, 0.1977, 0.8111, 0.2846, 0.8233, 0.2846, 0.7837, 0.1977, 0.7762, 0.1977, 0.8111, 0.1977, 0.8111, 0.2846, 0.8233, 0.2846, 0.8649, 0.1977, 0.8479, 0.2846, 0.8649, 0.2846, 0.8233, 0.1977, 0.8111, 0.1977, 0.8479, 0.1977, 0.8479, 0.2846, 0.8649, 0.2846, 0.8897, 0.1977, 0.8721, 0.2846, 0.8897, 0.2846, 0.8649, 0.1977, 0.8479, 0.1977, 0.8721, 0.1977, 0.8721, 0.2846, 0.8897, 0.2846, 0.9412, 0.1977, 0.9273, 0.2846, 0.9412, 0.2846, 0.8897, 0.1977, 0.8721, 0.1977, 0.9273, 0.127, 0.7529, 0.1977, 0.7377, 0.1977, 0.7762, 0.127, 0.7837, 0.1977, 0.7762, 0.1977, 0.7377, 0.127, 0.7529, 0.127, 0.7837, 0.127, 0.7837, 0.1977, 0.7762, 0.1977, 0.8111, 0.127, 0.8136, 0.1977, 0.8111, 0.1977, 0.7762, 0.127, 0.7837, 0.127, 0.8136, 0.127, 0.8136, 0.1977, 0.8111, 0.1977, 0.8479, 0.127, 0.8427, 0.1977, 0.8479, 0.1977, 0.8111, 0.127, 0.8136, 0.127, 0.8427, 0.127, 0.8427, 0.1977, 0.8479, 0.1977, 0.8721, 0.127, 0.8629, 0.1977, 0.8721, 0.1977, 0.8479, 0.127, 0.8427, 0.127, 0.8629, 0.127, 0.8629, 0.1977, 0.8721, 0.1977, 0.9273, 0.127, 0.9079, 0.1977, 0.9273, 0.1977, 0.8721, 0.127, 0.8629, 0.127, 0.9079, 0.4788, 0.7372, 0.5597, 0.7372, 0.5597, 0.7837, 0.4788, 0.7837, 0.5597, 0.7837, 0.5597, 0.7372, 0.4788, 0.7372, 0.4788, 0.7837, 0.5597, 0.7372, 0.6826, 0.8189, 0.6698, 0.8316, 0.5597, 0.7837, 0.6698, 0.8316, 0.6826, 0.8189, 0.5597, 0.7372, 0.5597, 0.7837, 0.4788, 0.7837, 0.5597, 0.7837, 0.5597, 0.8233, 0.4788, 0.8233, 0.5597, 0.8233, 0.5597, 0.7837, 0.4788, 0.7837, 0.4788, 0.8233, 0.5597, 0.7837, 0.6698, 0.8316, 0.6581, 0.8458, 0.5597, 0.8233, 0.6581, 0.8458, 0.6698, 0.8316, 0.5597, 0.7837, 0.5597, 0.8233, 0.4788, 0.8233, 0.5597, 0.8233, 0.5597, 0.8649, 0.4788, 0.8649, 0.5597, 0.8649, 0.5597, 0.8233, 0.4788, 0.8233, 0.4788, 0.8649, 0.5597, 0.8233, 0.6581, 0.8458, 0.6567, 0.8621, 0.5597, 0.8649, 0.6567, 0.8621, 0.6581, 0.8458, 0.5597, 0.8233, 0.5597, 0.8649, 0.4788, 0.8649, 0.5597, 0.8649, 0.5553, 0.891, 0.4788, 0.8897, 0.5553, 0.891, 0.5597, 0.8649, 0.4788, 0.8649, 0.4788, 0.8897, 0.5597, 0.8649, 0.6567, 0.8621, 0.6641, 0.8732, 0.5553, 0.891, 0.6641, 0.8732, 0.6567, 0.8621, 0.5597, 0.8649, 0.5553, 0.891, 0.5553, 0.891, 0.6641, 0.8732, 0.6816, 0.8803, 0.5528, 0.9375, 0.6816, 0.8803, 0.6641, 0.8732, 0.5553, 0.891, 0.5528, 0.9375, 0.5553, 0.891, 0.5528, 0.9375, 0.5301, 0.9421, 0.5301, 0.9207, 0.5301, 0.9421, 0.5528, 0.9375, 0.5553, 0.891, 0.5301, 0.9207, 0.4788, 0.8897, 0.5553, 0.891, 0.5301, 0.9207, 0.4788, 0.9202, 0.5301, 0.9207, 0.5553, 0.891, 0.4788, 0.8897, 0.4788, 0.9202, 0.4026, 0.8897, 0.4788, 0.8897, 0.4788, 0.9202, 0.4026, 0.9201, 0.4788, 0.9202, 0.4788, 0.8897, 0.4026, 0.8897, 0.4026, 0.9201, 0.2846, 0.8897, 0.4026, 0.8897, 0.4026, 0.9201, 0.3219, 0.9198, 0.4026, 0.9201, 0.4026, 0.8897, 0.2846, 0.8897, 0.3219, 0.9198, 0.2846, 0.9412, 0.2846, 0.8897, 0.3219, 0.9198, 0.3217, 0.9415, 0.3219, 0.9198, 0.2846, 0.8897, 0.2846, 0.9412, 0.3217, 0.9415, 0.4811, 0.9844, 0.4811, 0.9688, 0.5006, 0.9688, 0.5007, 0.9845, 0.5006, 0.9688, 0.4811, 0.9688, 0.4811, 0.9844, 0.5007, 0.9845, 0.519, 0.9843, 0.5007, 0.9845, 0.5006, 0.9688, 0.5189, 0.9362, 0.5006, 0.9688, 0.5007, 0.9845, 0.519, 0.9843, 0.5189, 0.9362, 0.5189, 0.9362, 0.5006, 0.9688, 0.4811, 0.9688, 0.4811, 0.9362, 0.4811, 0.9688, 0.5006, 0.9688, 0.5189, 0.9362, 0.4811, 0.9362, 0.4811, 0.9362, 0.4811, 0.9688, 0.4025, 0.9688, 0.4025, 0.9362, 0.4025, 0.9688, 0.4811, 0.9688, 0.4811, 0.9362, 0.4025, 0.9362, 0.4811, 0.9688, 0.4811, 0.9844, 0.4117, 0.9956, 0.4025, 0.9688, 0.4117, 0.9956, 0.4811, 0.9844, 0.4811, 0.9688, 0.4025, 0.9688, 0.4117, 0.9956, 0.364, 0.9962, 0.3844, 0.9688, 0.4025, 0.9688, 0.3844, 0.9688, 0.364, 0.9962, 0.4117, 0.9956, 0.4025, 0.9688, 0.4025, 0.9362, 0.4025, 0.9688, 0.3844, 0.9688, 0.3331, 0.9362, 0.3844, 0.9688, 0.4025, 0.9688, 0.4025, 0.9362, 0.3331, 0.9362, 0.3331, 0.9362, 0.3844, 0.9688, 0.364, 0.9962, 0.3331, 0.9956, 0.364, 0.9962, 0.3844, 0.9688, 0.3331, 0.9362, 0.3331, 0.9956, 0.1144, 0.7576, 0.127, 0.7529, 0.127, 0.7837, 0.1144, 0.7856, 0.127, 0.7837, 0.127, 0.7529, 0.1144, 0.7576, 0.1144, 0.7856, 0.1144, 0.7856, 0.127, 0.7837, 0.127, 0.8136, 0.1144, 0.8141, 0.127, 0.8136, 0.127, 0.7837, 0.1144, 0.7856, 0.1144, 0.8141, 0.1144, 0.8141, 0.127, 0.8136, 0.127, 0.8427, 0.1144, 0.8413, 0.127, 0.8427, 0.127, 0.8136, 0.1144, 0.8141, 0.1144, 0.8413, 0.1144, 0.8413, 0.127, 0.8427, 0.127, 0.8629, 0.1144, 0.8605, 0.127, 0.8629, 0.127, 0.8427, 0.1144, 0.8413, 0.1144, 0.8605, 0.1144, 0.8605, 0.127, 0.8629, 0.127, 0.9079, 0.1144, 0.9016, 0.127, 0.9079, 0.127, 0.8629, 0.1144, 0.8605, 0.1144, 0.9016, 0.05133, 0.7872, 0.06322, 0.7789, 0.06322, 0.7952, 0.05133, 0.8004, 0.06322, 0.7952, 0.06322, 0.7789, 0.05133, 0.7872, 0.05133, 0.8004, 0.06322, 0.7789, 0.1144, 0.7576, 0.1144, 0.7856, 0.06322, 0.7952, 0.1144, 0.7856, 0.1144, 0.7576, 0.06322, 0.7789, 0.06322, 0.7952, 0.05133, 0.8004, 0.06322, 0.7952, 0.06322, 0.8167, 0.05133, 0.8181, 0.06322, 0.8167, 0.06322, 0.7952, 0.05133, 0.8004, 0.05133, 0.8181, 0.06322, 0.7952, 0.1144, 0.7856, 0.1144, 0.8141, 0.06322, 0.8167, 0.1144, 0.8141, 0.1144, 0.7856, 0.06322, 0.7952, 0.06322, 0.8167, 0.05133, 0.8181, 0.06322, 0.8167, 0.06322, 0.8357, 0.05133, 0.834, 0.06322, 0.8357, 0.06322, 0.8167, 0.05133, 0.8181, 0.05133, 0.834, 0.06322, 0.8167, 0.1144, 0.8141, 0.1144, 0.8413, 0.06322, 0.8357, 0.1144, 0.8413, 0.1144, 0.8141, 0.06322, 0.8167, 0.06322, 0.8357, 0.05133, 0.834, 0.06322, 0.8357, 0.06322, 0.8498, 0.05133, 0.8457, 0.06322, 0.8498, 0.06322, 0.8357, 0.05133, 0.834, 0.05133, 0.8457, 0.06322, 0.8357, 0.1144, 0.8413, 0.1144, 0.8605, 0.06322, 0.8498, 0.1144, 0.8605, 0.1144, 0.8413, 0.06322, 0.8357, 0.06322, 0.8498, 0.05133, 0.8457, 0.06322, 0.8498, 0.06322, 0.8742, 0.05133, 0.865, 0.06322, 0.8742, 0.06322, 0.8498, 0.05133, 0.8457, 0.05133, 0.865, 0.06322, 0.8498, 0.1144, 0.8605, 0.1144, 0.9016, 0.06322, 0.8742, 0.1144, 0.9016, 0.1144, 0.8605, 0.06322, 0.8498, 0.06322, 0.8742, 0.6616, 0.117, 0.6616, 0.04663, 0.6654, 0.06815, 0.6654, 0.06815, 0.6616, 0.04663, 0.6616, 0.117, 0.7445, 0.117, 0.7407, 0.06815, 0.7445, 0.04663, 0.7445, 0.04663, 0.7407, 0.06815, 0.7445, 0.117, 0.6616, 0.117, 0.6654, 0.06815, 0.6671, 0.09127, 0.6671, 0.09127, 0.6654, 0.06815, 0.6616, 0.117, 0.7445, 0.117, 0.7394, 0.09127, 0.7407, 0.06815, 0.7407, 0.06815, 0.7394, 0.09127, 0.7445, 0.117, 0.6616, 0.117, 0.6671, 0.09127, 0.6681, 0.117, 0.6681, 0.117, 0.6671, 0.09127, 0.6616, 0.117, 0.7445, 0.117, 0.7377, 0.117, 0.7394, 0.09127, 0.7394, 0.09127, 0.7377, 0.117, 0.7445, 0.117, 0.6616, 0.117, 0.6681, 0.117, 0.6671, 0.1415, 0.6671, 0.1415, 0.6681, 0.117, 0.6616, 0.117, 0.7445, 0.117, 0.7394, 0.1415, 0.7377, 0.117, 0.7377, 0.117, 0.7394, 0.1415, 0.7445, 0.117, 0.6616, 0.117, 0.6671, 0.1415, 0.665, 0.1657, 0.665, 0.1657, 0.6671, 0.1415, 0.6616, 0.117, 0.7445, 0.117, 0.7413, 0.1657, 0.7394, 0.1415, 0.7394, 0.1415, 0.7413, 0.1657, 0.7445, 0.117, 0.6616, 0.117, 0.665, 0.1657, 0.6616, 0.1856, 0.6616, 0.1856, 0.665, 0.1657, 0.6616, 0.117, 0.7445, 0.117, 0.7445, 0.1856, 0.7413, 0.1657, 0.7413, 0.1657, 0.7445, 0.1856, 0.7445, 0.117, 0.6616, 0.04663, 0.7445, 0.04663, 0.7407, 0.06815, 0.6654, 0.06815, 0.7407, 0.06815, 0.7445, 0.04663, 0.6616, 0.04663, 0.6654, 0.06815, 0.6654, 0.06815, 0.7407, 0.06815, 0.7394, 0.09127, 0.6671, 0.09127, 0.7394, 0.09127, 0.7407, 0.06815, 0.6654, 0.06815, 0.6671, 0.09127, 0.6671, 0.09127, 0.7394, 0.09127, 0.7377, 0.117, 0.6681, 0.117, 0.7377, 0.117, 0.7394, 0.09127, 0.6671, 0.09127, 0.6681, 0.117, 0.6681, 0.117, 0.7377, 0.117, 0.7394, 0.1415, 0.6671, 0.1415, 0.7394, 0.1415, 0.7377, 0.117, 0.6681, 0.117, 0.6671, 0.1415, 0.6671, 0.1415, 0.7394, 0.1415, 0.7413, 0.1657, 0.665, 0.1657, 0.7413, 0.1657, 0.7394, 0.1415, 0.6671, 0.1415, 0.665, 0.1657, 0.665, 0.1657, 0.7413, 0.1657, 0.7445, 0.1856, 0.6616, 0.1856, 0.7445, 0.1856, 0.7413, 0.1657, 0.665, 0.1657, 0.6616, 0.1856, 0.665, 0.1657, 0.7413, 0.1657, 0.7445, 0.1856, 0.6616, 0.1856, 0.7445, 0.1856, 0.7413, 0.1657, 0.665, 0.1657, 0.6616, 0.1856, 0.6671, 0.1415, 0.7394, 0.1415, 0.7413, 0.1657, 0.665, 0.1657, 0.7413, 0.1657, 0.7394, 0.1415, 0.6671, 0.1415, 0.665, 0.1657, 0.6681, 0.117, 0.7377, 0.117, 0.7394, 0.1415, 0.6671, 0.1415, 0.7394, 0.1415, 0.7377, 0.117, 0.6681, 0.117, 0.6671, 0.1415, 0.6671, 0.09127, 0.7394, 0.09127, 0.7377, 0.117, 0.6681, 0.117, 0.7377, 0.117, 0.7394, 0.09127, 0.6671, 0.09127, 0.6681, 0.117, 0.6654, 0.06815, 0.7407, 0.06815, 0.7394, 0.09127, 0.6671, 0.09127, 0.7394, 0.09127, 0.7407, 0.06815, 0.6654, 0.06815, 0.6671, 0.09127, 0.6616, 0.04663, 0.7445, 0.04663, 0.7407, 0.06815, 0.6654, 0.06815, 0.7407, 0.06815, 0.7445, 0.04663, 0.6616, 0.04663, 0.6654, 0.06815, 0.7445, 0.117, 0.7445, 0.1856, 0.7413, 0.1657, 0.7413, 0.1657, 0.7445, 0.1856, 0.7445, 0.117, 0.6616, 0.117, 0.665, 0.1657, 0.6616, 0.1856, 0.6616, 0.1856, 0.665, 0.1657, 0.6616, 0.117, 0.7445, 0.117, 0.7413, 0.1657, 0.7394, 0.1415, 0.7394, 0.1415, 0.7413, 0.1657, 0.7445, 0.117, 0.6616, 0.117, 0.6671, 0.1415, 0.665, 0.1657, 0.665, 0.1657, 0.6671, 0.1415, 0.6616, 0.117, 0.7445, 0.117, 0.7394, 0.1415, 0.7377, 0.117, 0.7377, 0.117, 0.7394, 0.1415, 0.7445, 0.117, 0.6616, 0.117, 0.6681, 0.117, 0.6671, 0.1415, 0.6671, 0.1415, 0.6681, 0.117, 0.6616, 0.117, 0.7445, 0.117, 0.7377, 0.117, 0.7394, 0.09127, 0.7394, 0.09127, 0.7377, 0.117, 0.7445, 0.117, 0.6616, 0.117, 0.6671, 0.09127, 0.6681, 0.117, 0.6681, 0.117, 0.6671, 0.09127, 0.6616, 0.117, 0.7445, 0.117, 0.7394, 0.09127, 0.7407, 0.06815, 0.7407, 0.06815, 0.7394, 0.09127, 0.7445, 0.117, 0.6616, 0.117, 0.6654, 0.06815, 0.6671, 0.09127, 0.6671, 0.09127, 0.6654, 0.06815, 0.6616, 0.117, 0.7445, 0.117, 0.7407, 0.06815, 0.7445, 0.04663, 0.7445, 0.04663, 0.7407, 0.06815, 0.7445, 0.117, 0.6616, 0.117, 0.6616, 0.04663, 0.6654, 0.06815, 0.6654, 0.06815, 0.6616, 0.04663, 0.6616, 0.117, 0.6671, 0.1415, 0.7394, 0.1415, 0.7413, 0.1657, 0.665, 0.1657, 0.7413, 0.1657, 0.7394, 0.1415, 0.6671, 0.1415, 0.665, 0.1657, 0.6681, 0.117, 0.7377, 0.117, 0.7394, 0.1415, 0.6671, 0.1415, 0.7394, 0.1415, 0.7377, 0.117, 0.6681, 0.117, 0.6671, 0.1415, 0.6671, 0.09127, 0.7394, 0.09127, 0.7377, 0.117, 0.6681, 0.117, 0.7377, 0.117, 0.7394, 0.09127, 0.6671, 0.09127, 0.6681, 0.117, 0.7445, 0.117, 0.7413, 0.1657, 0.7394, 0.1415, 0.7394, 0.1415, 0.7413, 0.1657, 0.7445, 0.117, 0.6616, 0.117, 0.6671, 0.1415, 0.665, 0.1657, 0.665, 0.1657, 0.6671, 0.1415, 0.6616, 0.117, 0.7445, 0.117, 0.7394, 0.1415, 0.7377, 0.117, 0.7377, 0.117, 0.7394, 0.1415, 0.7445, 0.117, 0.6616, 0.117, 0.6681, 0.117, 0.6671, 0.1415, 0.6671, 0.1415, 0.6681, 0.117, 0.6616, 0.117, 0.7445, 0.117, 0.7377, 0.117, 0.7394, 0.09127, 0.7394, 0.09127, 0.7377, 0.117, 0.7445, 0.117, 0.6616, 0.117, 0.6671, 0.09127, 0.6681, 0.117, 0.6681, 0.117, 0.6671, 0.09127, 0.6616, 0.117, 0.1478, 0.03262, 0.1223, 0.03262, 0.1223, 0.06932, 0.1478, 0.06932, 0.1223, 0.06932, 0.1223, 0.03262, 0.1478, 0.03262, 0.1478, 0.06932, 0.1223, 0.03262, 0.05633, 0.04825, 0.05633, 0.08495, 0.1223, 0.06932, 0.05633, 0.08495, 0.05633, 0.04825, 0.1223, 0.03262, 0.1223, 0.06932, 0.3274, 0.02069, 0.3865, 0.02069, 0.3865, 0.06985, 0.3274, 0.06985, 0.3865, 0.06985, 0.3865, 0.02069, 0.3274, 0.02069, 0.3274, 0.06985, 0.3865, 0.02069, 0.4116, 0.02069, 0.4116, 0.06985, 0.3865, 0.06985, 0.4116, 0.06985, 0.4116, 0.02069, 0.3865, 0.02069, 0.3865, 0.06985, 0.4116, 0.6889, 0.3849, 0.6889, 0.3865, 0.6405, 0.4116, 0.6405, 0.3865, 0.6405, 0.3849, 0.6889, 0.4116, 0.6889, 0.4116, 0.6405, 0.3849, 0.6889, 0.3157, 0.6889, 0.3157, 0.6405, 0.3865, 0.6405, 0.3157, 0.6405, 0.3157, 0.6889, 0.3849, 0.6889, 0.3865, 0.6405, 0.05633, 0.682, 0.1223, 0.682, 0.1223, 0.6421, 0.05633, 0.6421, 0.1223, 0.6421, 0.1223, 0.682, 0.05633, 0.682, 0.05633, 0.6421, 0.1223, 0.682, 0.1478, 0.682, 0.1478, 0.6421, 0.1223, 0.6421, 0.1478, 0.6421, 0.1478, 0.682, 0.1223, 0.682, 0.1223, 0.6421, 0.1478, 0.682, 0.1223, 0.682, 0.102, 0.6989, 0.1478, 0.6989, 0.102, 0.6989, 0.1223, 0.682, 0.1478, 0.682, 0.1478, 0.6989, 0.1223, 0.682, 0.05633, 0.682, 0.05626, 0.6989, 0.102, 0.6989, 0.05626, 0.6989, 0.05633, 0.682, 0.1223, 0.682, 0.102, 0.6989, 0.3157, 0.6889, 0.3849, 0.6889, 0.3849, 0.7025, 0.3157, 0.7025, 0.3849, 0.7025, 0.3849, 0.6889, 0.3157, 0.6889, 0.3157, 0.7025, 0.3849, 0.6889, 0.4116, 0.6889, 0.4116, 0.7025, 0.3849, 0.7025, 0.4116, 0.7025, 0.4116, 0.6889, 0.3849, 0.6889, 0.3849, 0.7025, 0.3157, 0.7025, 0.3849, 0.7025, 0.3636, 0.708, 0.3157, 0.708, 0.3636, 0.708, 0.3849, 0.7025, 0.3157, 0.7025, 0.3157, 0.708, 0.3849, 0.7025, 0.4116, 0.7025, 0.4116, 0.708, 0.3636, 0.708, 0.4116, 0.708, 0.4116, 0.7025, 0.3849, 0.7025, 0.3636, 0.708, 0.4116, 0.6405, 0.3865, 0.6405, 0.3865, 0.459, 0.4116, 0.459, 0.3865, 0.459, 0.3865, 0.6405, 0.4116, 0.6405, 0.4116, 0.459, 0.3865, 0.6405, 0.3157, 0.6405, 0.3157, 0.459, 0.3865, 0.459, 0.3157, 0.459, 0.3157, 0.6405, 0.3865, 0.6405, 0.3865, 0.459, 0.05633, 0.6421, 0.1223, 0.6421, 0.1223, 0.4324, 0.05633, 0.4324, 0.1223, 0.4324, 0.1223, 0.6421, 0.05633, 0.6421, 0.05633, 0.4324, 0.1223, 0.6421, 0.1478, 0.6421, 0.1478, 0.4324, 0.1223, 0.4324, 0.1478, 0.4324, 0.1478, 0.6421, 0.1223, 0.6421, 0.1223, 0.4324, 0.4116, 0.459, 0.3865, 0.459, 0.3865, 0.2898, 0.4116, 0.2898, 0.3865, 0.2898, 0.3865, 0.459, 0.4116, 0.459, 0.4116, 0.2898, 0.3865, 0.459, 0.3157, 0.459, 0.3274, 0.2898, 0.3865, 0.2898, 0.3274, 0.2898, 0.3157, 0.459, 0.3865, 0.459, 0.3865, 0.2898, 0.05633, 0.4324, 0.1223, 0.4324, 0.1223, 0.2579, 0.05633, 0.2579, 0.1223, 0.2579, 0.1223, 0.4324, 0.05633, 0.4324, 0.05633, 0.2579, 0.1223, 0.4324, 0.1478, 0.4324, 0.1478, 0.2579, 0.1223, 0.2579, 0.1478, 0.2579, 0.1478, 0.4324, 0.1223, 0.4324, 0.1223, 0.2579, 0.4116, 0.1957, 0.3865, 0.1957, 0.3865, 0.06985, 0.4116, 0.06985, 0.3865, 0.06985, 0.3865, 0.1957, 0.4116, 0.1957, 0.4116, 0.06985, 0.3865, 0.1957, 0.3274, 0.1957, 0.3274, 0.06985, 0.3865, 0.06985, 0.3274, 0.06985, 0.3274, 0.1957, 0.3865, 0.1957, 0.3865, 0.06985, 0.4116, 0.2898, 0.3865, 0.2898, 0.3865, 0.1957, 0.4116, 0.1957, 0.3865, 0.1957, 0.3865, 0.2898, 0.4116, 0.2898, 0.4116, 0.1957, 0.3865, 0.2898, 0.3274, 0.2898, 0.3274, 0.1957, 0.3865, 0.1957, 0.3274, 0.1957, 0.3274, 0.2898, 0.3865, 0.2898, 0.3865, 0.1957, 0.05633, 0.1848, 0.1223, 0.1848, 0.1223, 0.06932, 0.05633, 0.08495, 0.1223, 0.06932, 0.1223, 0.1848, 0.05633, 0.1848, 0.05633, 0.08495, 0.1223, 0.1848, 0.1478, 0.1848, 0.1478, 0.06932, 0.1223, 0.06932, 0.1478, 0.06932, 0.1478, 0.1848, 0.1223, 0.1848, 0.1223, 0.06932, 0.05633, 0.2579, 0.1223, 0.2579, 0.1223, 0.1848, 0.05633, 0.1848, 0.1223, 0.1848, 0.1223, 0.2579, 0.05633, 0.2579, 0.05633, 0.1848, 0.1223, 0.2579, 0.1478, 0.2579, 0.1478, 0.1848, 0.1223, 0.1848, 0.1478, 0.1848, 0.1478, 0.2579, 0.1223, 0.2579, 0.1223, 0.1848])
me_cube_001.materials.append(mat_material)
me_cube_001.use_remesh_preserve_volume = False
me_cube_001.use_remesh_preserve_attributes = False
me_cube_001.use_mirror_vertex_groups = False
me_cube_001.update()

# ---- objects
ob_lightning = bpy.data.objects.new('Lightning', me_cube_001)
ob_lamp = bpy.data.objects.new('Lamp', light_lamp)
ob_camera = bpy.data.objects.new('Camera', cam_camera)

# ---- transforms, parenting, visibility, modifiers, constraints
ob_lightning.location = (0.0, 0.0, 0.0)
ob_lightning.lock_rotations_4d = False
ob_lightning.empty_display_type = 'ARROWS'
ob_lightning.lineart.crease_threshold = 0.0
ob_lamp.location = (4.076, 1.005, 5.904)
ob_lamp.rotation_euler = (0.6503, 0.05522, 1.866)
ob_lamp.lock_rotations_4d = False
ob_lamp.empty_display_type = 'ARROWS'
ob_lamp.color = (0.0, 0.0, 0.0, 0.0)
ob_lamp.lineart.crease_threshold = 0.0
ob_camera.location = (7.481, -6.508, 5.344)
ob_camera.rotation_euler = (1.109, 0.01082, 0.8149)
ob_camera.lock_rotations_4d = False
ob_camera.empty_display_type = 'ARROWS'
ob_camera.color = (0.0, 0.0, 0.0, 0.0)
ob_camera.display_type = 'WIRE'
ob_camera.lineart.crease_threshold = 0.0

# ---- collection membership
col_collection_1.objects.link(ob_lightning)
col_collection_1.objects.link(ob_lamp)
col_collection_1.objects.link(ob_camera)

# ---- scene / render settings (as saved in the file)
scene.camera = ob_camera
scene.frame_start = 1; scene.frame_end = 250; scene.frame_set(1)
scene.render.engine = 'BLENDER_EEVEE_NEXT'
scene.render.image_settings.color_mode = 'RGB'
scene.render.image_settings.compression = 90
scene.render.resolution_percentage = 50
scene.render.dither_intensity = 0.0
scene.render.bake_margin = 2
scene.render.bake_bias = 0.0
scene.cycles.use_denoising = False
scene.cycles.samples = 10
scene.cycles.sampling_pattern = 'TABULATED_SOBOL'
scene.cycles.light_sampling_threshold = 0.0
scene.cycles.use_adaptive_sampling = False
scene.cycles.use_light_tree = False
scene.cycles.blur_glossy = 0.0
scene.cycles.volume_bounces = 1
scene.cycles.pixel_filter_type = 'GAUSSIAN'
scene.cycles.sample_clamp_indirect = 0.0
scene.view_settings.view_transform = 'Standard'
bpy.context.view_layer.update()
